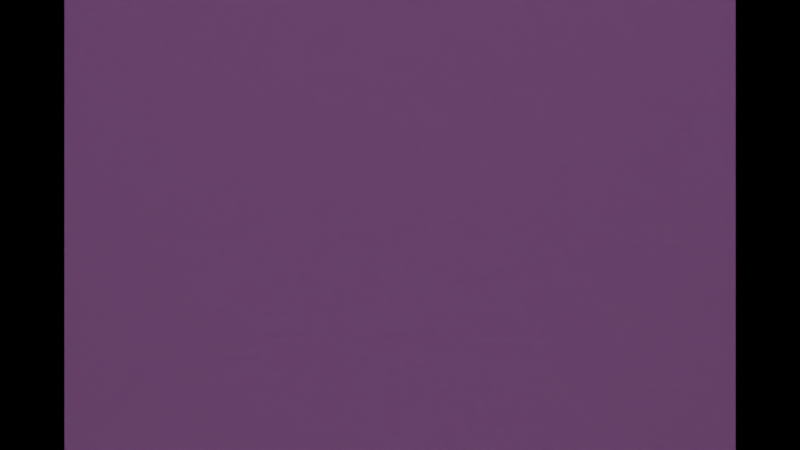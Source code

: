 # Source: vSMG.blend  (saved by Blender 3.2.14; exported with 4.5.12 LTS)
import bpy
from mathutils import Matrix  # noqa: F401  (used for matrix-valued properties, if any)

bpy.ops.wm.read_factory_settings(use_empty=True)
scene = bpy.context.scene
scene.name = 'Scene'

# ---- images (referenced by path relative to the original .blend; pixels are not part of the script)
import os
ASSET_DIR = os.environ.get("B2B_ASSET_DIR", "")  # directory of the original .blend (textures are referenced by path, not embedded)
HERE = os.path.dirname(os.path.abspath(__file__))  # packed textures are extracted next to this script under _unpacked/

def load_image(name, relpath, width, height, colorspace="sRGB"):
    """Load a texture the original file referenced (path relative to the .blend, or extracted next to this script)."""
    p = next((c for c in (os.path.join(HERE, relpath), os.path.join(ASSET_DIR, relpath)) if relpath and os.path.exists(c)), "")
    if p:
        img = bpy.data.images.load(p, check_existing=True)
        img.name = name
    else:  # same state as the original file: an image datablock whose file is absent (Cycles renders it pink)
        img = bpy.data.images.new(name, width, height)
        img.source = "FILE"
        img.filepath = "//" + (relpath or name)
    img.colorspace_settings.name = colorspace
    return img
img_rural_asphalt_road_4k_hdr = load_image('rural_asphalt_road_4k.hdr', 'rural_asphalt_road_4k.hdr', 1024, 1024, 'Linear Rec.709')

# ---- materials (node trees are filled in below, after node groups)
mat_vsmg61mtl_004 = bpy.data.materials.new('Vsmg61Mtl.004')
mat_vsmg61mtl_004.use_transparent_shadow = False
mat_vsmg61mtl_004.diffuse_color = (0.002586, 0.002586, 0.002586, 1.0)
mat_vsmg61mtl_004.roughness = 1.0
mat_vsmg61mtl_004.specular_intensity = 0.0001622
mat_vsmg51mtl_003 = bpy.data.materials.new('Vsmg51Mtl.003')
mat_vsmg51mtl_003.use_transparent_shadow = False
mat_vsmg51mtl_003.diffuse_color = (0.3736, 0.3686, 0.3838, 1.0)
mat_vsmg51mtl_003.roughness = 1.0
mat_vsmg51mtl_003.specular_intensity = 0.02355

# ---- material node trees
mat_vsmg61mtl_004.use_nodes = True; mat_vsmg61mtl_004.node_tree.nodes.clear()
_N = mat_vsmg61mtl_004.node_tree.nodes; _L = mat_vsmg61mtl_004.node_tree.links
n0 = _N.new('ShaderNodeBsdfPrincipled'); n0.name = 'Principled BSDF'; n0.location = (10, 300)
n0.distribution = 'GGX'
n0.subsurface_method = 'RANDOM_WALK_SKIN'
n0.inputs[0].default_value = (0.002586, 0.002586, 0.002586, 1.0)
n0.inputs[2].default_value = 1.0
n0.inputs[3].default_value = 1.45
n0.inputs[13].default_value = 0.0001622
n0.inputs[27].default_value = (0.0, 0.0, 0.0, 1.0)
n0.inputs[28].default_value = 1.0
n1 = _N.new('ShaderNodeOutputMaterial'); n1.name = 'Material Output'; n1.location = (300, 300)
_L.new(n0.outputs[0], n1.inputs[0])
n1.is_active_output = True
mat_vsmg51mtl_003.use_nodes = True; mat_vsmg51mtl_003.node_tree.nodes.clear()
_N = mat_vsmg51mtl_003.node_tree.nodes; _L = mat_vsmg51mtl_003.node_tree.links
n0 = _N.new('ShaderNodeBsdfPrincipled'); n0.name = 'Principled BSDF'; n0.location = (10, 300)
n0.distribution = 'GGX'
n0.subsurface_method = 'RANDOM_WALK_SKIN'
n0.inputs[0].default_value = (0.3736, 0.3686, 0.3838, 1.0)
n0.inputs[2].default_value = 1.0
n0.inputs[3].default_value = 1.45
n0.inputs[13].default_value = 0.02355
n0.inputs[27].default_value = (0.0, 0.0, 0.0, 1.0)
n0.inputs[28].default_value = 1.0
n1 = _N.new('ShaderNodeOutputMaterial'); n1.name = 'Material Output'; n1.location = (300, 300)
_L.new(n0.outputs[0], n1.inputs[0])
n1.is_active_output = True

# ---- world
world_world = bpy.data.worlds.new('World'); scene.world = world_world
world_world.use_nodes = True; world_world.node_tree.nodes.clear()
_N = world_world.node_tree.nodes; _L = world_world.node_tree.links
n0 = _N.new('ShaderNodeOutputWorld'); n0.name = 'World Output'; n0.location = (300, 300)
n1 = _N.new('ShaderNodeBackground'); n1.name = 'Background'; n1.location = (10, 300)
n2 = _N.new('ShaderNodeTexEnvironment'); n2.name = 'Environment Texture'; n2.location = (-280, 280)
n2.image = img_rural_asphalt_road_4k_hdr
_L.new(n1.outputs[0], n0.inputs[0])
_L.new(n2.outputs[0], n1.inputs[0])
n0.is_active_output = True
world_world.color = (0.05088, 0.05088, 0.05088)
world_world.use_sun_shadow = False
world_world.sun_shadow_jitter_overblur = 0.0

# ---- cameras
cam_camera_001 = bpy.data.cameras.new('Camera.001')
cam_camera_001.lens = 15.1
cam_camera_001.lens_unit = 'FOV'

# ---- meshes
me_vsmg61_004 = bpy.data.meshes.new('Vsmg61.004')
me_vsmg61_004.from_pydata([(0.08003, -1.334, -7.84), (0.24, -1.614, -10.64), (0.08003, -1.334, -10.64), (0.24, -1.614, -7.84), (0.2, -2.374, -1.6), (0.12, -2.734, -1.8), (0.2, -2.374, -1.8), (0.12, -2.734, -1.6), (0.16, -1.014, -4.2), (0.16, -1.134, -3.8), (0.2, -1.414, -4.2), (0.2, -1.414, -3.8), (0.16, -1.014, -6.32), (0.16, -1.014, -5.6), (0.2, -1.414, -6.32), (0.2, -1.414, -5.6), (0.2, -1.414, -7.04), (0.16, -1.014, -7.04), (0.2, -1.414, -7.04), (0.16, -1.014, -7.76), (0.2, -1.414, -7.84), (0.16, -1.014, -5.0), (0.16, -1.014, -4.2), (0.2, -1.414, -5.0), (0.2, -1.414, -4.2), (0.2, -1.414, -5.6), (0.16, -1.014, -5.6), (0.12, -1.414, -1.6), (0.2, -1.734, -1.8), (0.12, -1.414, -1.8), (0.2, -1.734, -1.6), (0.2, -1.814, -5.6), (0.2, -1.854, -5.08), (0.2, -1.854, -5.6), (0.2, -1.814, -5.08), (0.2, -1.814, -6.32), (0.2, -1.814, -5.6), (0.2, -1.854, -6.28), (0.2, -1.854, -5.6), (0.2, -1.854, -6.28), (0.2, -1.854, -7.0), (0.2, -1.814, -7.04), (0.2, -2.714, -4.62), (0.2, -2.494, -3.92), (0.2, -2.834, -4.58), (0.2, -2.614, -3.88), (0.2, -2.954, -4.96), (0.2, -2.834, -5.0), (0.2, -3.014, -5.2), (0.2, -2.894, -5.24), (0.2, -2.534, -5.36), (0.2, -1.414, -7.84), (0.2, -1.414, -7.04), (0.2, -1.814, -7.84), (0.2, -1.814, -7.04), (0.2, -1.414, -6.32), (0.2, -1.814, -6.32), (0.2, -1.414, -5.6), (0.2, -1.814, -5.6), (0.2, -2.894, -5.96), (0.2, -2.894, -5.24), (0.2, -3.014, -5.92), (0.2, -3.014, -5.2), (0.2, -3.014, -6.64), (0.2, -2.534, -5.36), (0.2, -2.894, -6.68), (0.2, -2.534, -6.08), (0.2, -2.534, -6.8), (0.2, -1.854, -6.28), (0.2, -1.854, -5.6), (0.2, -2.534, -6.08), (0.2, -2.534, -5.36), (0.2, -2.534, -6.8), (0.2, -2.534, -6.08), (0.2, -1.854, -7.0), (0.2, -2.374, -1.8), (0.2, -1.734, -1.8), (0.2, -1.734, -1.6), (0.2, -2.374, -1.6), (0.12, -1.574, -4.92), (0.12, -1.574, -4.24), (0.12, -1.694, -4.92), (0.12, -1.494, -4.24), (0.12, -1.774, -4.88), (0.12, -1.614, -4.24), (0.12, -2.454, -4.64), (0.12, -2.294, -4.04), (0.12, -1.134, -2.76), (0.12, -1.174, -2.52), (0.12, -1.414, -2.68), (0.12, -1.414, -2.4), (0.12, -2.414, -2.0), (0.12, -2.414, -1.8), (0.12, -2.614, -1.92), (0.12, -2.614, -1.8), (0.12, -1.134, -2.76), (0.12, -1.414, -3.8), (0.12, -1.134, -3.8), (0.12, -1.414, -2.68), (0.12, -2.614, -2.2), (0.12, -2.414, -2.0), (0.12, -2.614, -1.92), (0.12, -2.414, -2.28), (0.12, -1.714, -2.28), (0.12, -1.714, -2.56), (0.12, -1.514, -2.36), (0.12, -1.514, -2.64), (0.12, -1.414, -2.4), (0.12, -1.414, -2.68), (0.12, -1.514, -2.36), (0.12, -1.514, -1.8), (0.12, -1.714, -2.28), (0.12, -1.714, -1.8), (0.12, -1.734, -6.48), (0.12, -4.134, -5.76), (0.12, -4.214, -6.12), (0.12, -1.814, -6.84), (0.2, -1.814, -5.08), (0.12, -1.774, -4.88), (0.2, -1.854, -5.08), (0.12, -1.694, -4.92), (0.24, -1.614, -10.64), (0.24, -1.614, -7.84), (0.16, -1.734, -10.64), (0.16, -1.734, -7.84), (0.2, -2.714, -4.62), (0.12, -2.294, -4.04), (0.2, -2.494, -3.92), (0.12, -2.454, -4.64), (0.2, -1.414, -5.0), (0.12, -1.494, -4.24), (0.12, -1.574, -4.92), (0.2, -1.414, -4.2), (0.12, -1.134, -2.76), (-0.12, -1.134, -2.76), (-0.12, -1.174, -2.52), (0.12, -1.174, -2.52), (-0.16, -1.134, -3.8), (0.16, -1.014, -4.2), (-0.16, -1.014, -4.2), (0.16, -1.134, -3.8), (-0.16, -1.014, -7.76), (-0.16, -1.014, -7.04), (0.16, -1.014, -7.76), (0.16, -1.014, -7.04), (-0.16, -1.014, -6.32), (0.16, -1.014, -6.32), (-0.16, -1.014, -5.6), (0.16, -1.014, -5.6), (-0.16, -1.014, -4.2), (0.16, -1.014, -5.0), (-0.16, -1.014, -5.0), (0.16, -1.014, -4.2), (-0.16, -1.014, -5.6), (-0.16, -1.014, -5.0), (0.16, -1.014, -5.6), (0.16, -1.014, -5.0), (-0.12, -1.134, -3.8), (-0.12, -1.134, -2.76), (0.12, -1.134, -3.8), (0.12, -1.134, -2.76), (-0.07997, -1.334, -10.64), (-0.07997, -1.334, -7.84), (0.08003, -1.334, -10.64), (0.08003, -1.334, -7.84), (0.12, -1.814, -6.84), (-0.12, -1.814, -6.84), (-0.12, -1.734, -6.48), (0.12, -1.734, -6.48), (0.12, -1.414, -1.8), (-0.12, -1.414, -1.8), (-0.12, -1.414, -1.6), (0.12, -1.414, -1.6), (-0.12, -1.514, -2.36), (-0.12, -1.514, -1.8), (0.12, -1.514, -2.36), (0.12, -1.514, -1.8), (-0.16, -1.694, -4.92), (0.12, -1.694, -4.92), (-0.2, -1.814, -5.08), (0.2, -1.814, -5.08), (0.2, -1.814, -5.6), (-0.2, -1.814, -5.6), (0.2, -1.814, -5.08), (-0.2, -1.814, -5.08), (-0.12, -2.414, -2.0), (-0.12, -2.414, -1.8), (0.12, -2.414, -2.0), (0.12, -2.414, -1.8), (-0.2, -2.714, -4.62), (0.2, -2.834, -5.0), (-0.2, -2.834, -5.0), (0.2, -2.714, -4.62), (-0.2, -2.534, -5.36), (0.2, -2.834, -5.0), (0.2, -2.534, -5.36), (-0.2, -2.834, -5.0), (-0.2, -1.734, -1.6), (0.2, -1.734, -1.6), (-0.12, -1.414, -1.6), (0.12, -1.414, -1.6), (0.2, -2.374, -1.6), (-0.2, -1.734, -1.6), (-0.2, -2.374, -1.6), (0.12, -2.734, -1.6), (-0.12, -2.734, -1.6), (0.2, -2.374, -1.6), (-0.12, -1.714, -1.8), (0.12, -1.714, -1.8), (0.12, -1.514, -1.8), (-0.12, -1.514, -1.8), (-0.12, -2.614, -1.8), (0.12, -2.614, -1.8), (0.12, -2.414, -1.8), (-0.12, -2.414, -1.8), (-0.12, -1.514, -2.36), (0.12, -1.514, -2.36), (0.12, -1.414, -2.4), (-0.12, -1.414, -2.4), (0.12, -2.414, -2.0), (0.12, -1.714, -2.28), (-0.12, -2.414, -2.0), (-0.12, -1.714, -2.28), (-0.12, -1.414, -2.4), (0.12, -1.414, -2.4), (-0.12, -1.174, -2.52), (0.12, -1.174, -2.52), (-0.2, -1.414, -3.8), (0.2, -1.414, -3.8), (-0.16, -1.134, -3.8), (0.16, -1.134, -3.8), (0.2, -2.494, -3.92), (-0.2, -2.494, -3.92), (0.2, -2.614, -3.88), (-0.2, -2.614, -3.88), (0.12, -2.294, -4.04), (-0.16, -1.614, -4.24), (-0.16, -2.294, -4.04), (0.12, -1.614, -4.24), (0.12, -1.574, -4.24), (-0.16, -1.494, -4.24), (-0.16, -1.574, -4.24), (0.12, -1.494, -4.24), (0.12, -1.614, -4.24), (-0.16, -1.614, -4.24), (-0.2, -2.494, -3.92), (0.12, -2.294, -4.04), (-0.16, -2.294, -4.04), (0.2, -2.494, -3.92), (-0.2, -1.414, -4.2), (0.12, -1.494, -4.24), (0.2, -1.414, -4.2), (-0.16, -1.494, -4.24), (-0.2, -2.534, -5.36), (0.2, -2.534, -5.36), (-0.2, -1.854, -5.6), (0.2, -1.854, -5.6), (-0.2, -1.814, -5.6), (0.2, -1.814, -5.6), (-0.2, -1.414, -5.6), (0.2, -1.414, -5.6), (-0.12, -1.734, -6.48), (-0.12, -4.134, -5.76), (0.12, -4.134, -5.76), (0.12, -1.734, -6.48), (0.08003, -1.334, -7.84), (-0.24, -1.614, -7.84), (0.24, -1.614, -7.84), (-0.07997, -1.334, -7.84), (0.24, -1.614, -7.84), (-0.16, -1.734, -7.84), (0.16, -1.734, -7.84), (-0.24, -1.614, -7.84), (-0.24, -1.614, -10.64), (-0.24, -1.614, -7.84), (-0.07997, -1.334, -10.64), (-0.07997, -1.334, -7.84), (-0.2, -2.374, -1.8), (-0.12, -2.734, -1.8), (-0.12, -2.734, -1.6), (-0.2, -2.374, -1.6), (-0.2, -1.414, -4.2), (-0.16, -1.134, -3.8), (-0.16, -1.014, -4.2), (-0.2, -1.414, -3.8), (-0.2, -1.414, -7.84), (-0.2, -1.414, -7.04), (-0.16, -1.014, -7.76), (-0.16, -1.014, -7.04), (-0.2, -1.414, -7.04), (-0.2, -1.414, -6.32), (-0.16, -1.014, -6.32), (-0.2, -1.414, -5.6), (-0.16, -1.014, -5.6), (-0.2, -1.414, -4.2), (-0.16, -1.014, -5.0), (-0.2, -1.414, -5.0), (-0.16, -1.014, -4.2), (-0.16, -1.014, -5.6), (-0.2, -1.414, -5.6), (-0.12, -1.414, -1.8), (-0.2, -1.734, -1.8), (-0.2, -1.734, -1.6), (-0.12, -1.414, -1.6), (-0.2, -1.814, -6.32), (-0.2, -1.854, -7.0), (-0.2, -1.854, -6.28), (-0.2, -1.814, -7.04), (-0.2, -1.854, -6.28), (-0.2, -1.814, -5.6), (-0.2, -1.854, -5.6), (-0.2, -1.814, -7.04), (-0.2, -1.814, -6.32), (-0.2, -1.414, -7.04), (-0.2, -1.414, -7.84), (-0.2, -1.814, -7.84), (-0.2, -1.414, -6.32), (-0.2, -1.814, -5.6), (-0.2, -1.414, -5.6), (-0.2, -3.014, -6.64), (-0.2, -2.894, -5.96), (-0.2, -2.894, -6.68), (-0.2, -3.014, -5.92), (-0.2, -2.534, -6.08), (-0.2, -2.534, -6.8), (-0.2, -2.534, -5.36), (-0.2, -2.894, -5.24), (-0.2, -3.014, -5.2), (-0.2, -2.954, -4.96), (-0.2, -2.714, -4.62), (-0.2, -2.834, -5.0), (-0.2, -2.834, -4.58), (-0.2, -2.494, -3.92), (-0.2, -2.614, -3.88), (-0.2, -3.014, -5.2), (-0.2, -2.894, -5.24), (-0.2, -2.534, -5.36), (-0.2, -2.534, -6.8), (-0.2, -1.854, -6.28), (-0.2, -1.854, -7.0), (-0.2, -2.534, -6.08), (-0.2, -2.534, -6.08), (-0.2, -1.854, -5.6), (-0.2, -2.534, -5.36), (-0.2, -1.854, -5.6), (-0.2, -1.854, -5.08), (-0.2, -1.814, -5.6), (-0.2, -1.814, -5.08), (-0.2, -1.734, -1.8), (-0.2, -2.374, -1.8), (-0.2, -2.374, -1.6), (-0.2, -1.734, -1.6), (-0.16, -1.694, -4.92), (-0.16, -1.574, -4.24), (-0.16, -1.574, -4.92), (-0.16, -1.494, -4.24), (-0.16, -1.774, -4.88), (-0.16, -1.614, -4.24), (-0.16, -2.454, -4.64), (-0.16, -2.294, -4.04), (-0.16, -1.694, -4.92), (-0.2, -1.814, -5.08), (-0.16, -1.774, -4.88), (-0.2, -1.854, -5.08), (-0.12, -1.414, -3.8), (-0.12, -1.134, -2.76), (-0.12, -1.134, -3.8), (-0.12, -1.414, -2.68), (-0.12, -1.414, -2.68), (-0.12, -1.174, -2.52), (-0.12, -1.134, -2.76), (-0.12, -1.414, -2.4), (-0.12, -2.614, -2.2), (-0.12, -2.414, -2.0), (-0.12, -2.414, -2.28), (-0.12, -2.614, -1.92), (-0.12, -1.714, -2.28), (-0.12, -1.714, -2.56), (-0.12, -1.514, -2.36), (-0.12, -1.514, -2.64), (-0.12, -1.414, -2.4), (-0.12, -1.414, -2.68), (-0.12, -1.714, -2.28), (-0.12, -1.514, -1.8), (-0.12, -1.514, -2.36), (-0.12, -1.714, -1.8), (-0.12, -2.614, -1.92), (-0.12, -2.414, -1.8), (-0.12, -2.414, -2.0), (-0.12, -2.614, -1.8), (-0.12, -4.214, -6.12), (-0.12, -1.734, -6.48), (-0.12, -1.814, -6.84), (-0.12, -4.134, -5.76), (-0.2, -2.714, -4.62), (-0.16, -2.294, -4.04), (-0.16, -2.454, -4.64), (-0.2, -2.494, -3.92), (-0.16, -1.494, -4.24), (-0.2, -1.414, -5.0), (-0.16, -1.574, -4.92), (-0.2, -1.414, -4.2), (-0.16, -1.734, -10.64), (-0.16, -1.734, -7.84), (-0.24, -1.614, -10.64), (-0.24, -1.614, -7.84), (0.12, -4.214, -6.12), (0.12, -4.134, -5.76), (-0.12, -4.214, -6.12), (-0.12, -4.134, -5.76), (0.2, -3.014, -6.64), (0.2, -3.014, -5.92), (-0.2, -3.014, -6.64), (-0.2, -3.014, -5.92), (0.2, -3.014, -5.2), (-0.2, -3.014, -5.2), (0.2, -3.014, -5.2), (0.2, -2.954, -4.96), (-0.2, -3.014, -5.2), (-0.2, -2.954, -4.96), (0.2, -2.614, -3.88), (-0.2, -2.834, -4.58), (0.2, -2.834, -4.58), (-0.2, -2.614, -3.88), (0.2, -2.834, -4.58), (-0.2, -2.954, -4.96), (0.2, -2.954, -4.96), (-0.2, -2.834, -4.58), (-0.12, -2.734, -1.8), (0.12, -2.734, -1.8), (0.12, -2.734, -1.6), (-0.12, -2.734, -1.6), (-0.12, -2.614, -2.2), (0.12, -2.614, -2.2), (0.12, -2.614, -1.92), (-0.12, -2.614, -1.92), (-0.12, -2.614, -1.92), (0.12, -2.614, -1.92), (0.12, -2.614, -1.8), (-0.12, -2.614, -1.8), (0.2, -1.854, -5.6), (-0.2, -1.854, -5.08), (-0.2, -1.854, -5.6), (0.2, -1.854, -5.08), (-0.2, -1.814, -7.04), (-0.2, -1.814, -7.84), (0.2, -1.814, -7.84), (0.2, -1.814, -7.04), (-0.2, -1.854, -5.08), (0.12, -1.774, -4.88), (-0.16, -1.774, -4.88), (0.2, -1.854, -5.08), (0.16, -1.734, -10.64), (0.16, -1.734, -7.84), (-0.16, -1.734, -10.64), (-0.16, -1.734, -7.84), (0.12, -1.714, -1.8), (-0.12, -1.714, -2.28), (0.12, -1.714, -2.28), (-0.12, -1.714, -1.8), (0.2, -1.414, -5.6), (-0.2, -1.414, -5.0), (-0.2, -1.414, -5.6), (0.2, -1.414, -5.0), (0.2, -1.414, -4.2), (0.2, -1.414, -3.8), (-0.2, -1.414, -4.2), (-0.2, -1.414, -3.8), (0.12, -1.414, -3.8), (0.12, -1.414, -2.68), (-0.12, -1.414, -3.8), (-0.12, -1.414, -2.68), (0.24, -1.614, -10.64), (-0.07997, -1.334, -10.64), (0.08003, -1.334, -10.64), (-0.24, -1.614, -10.64), (-0.24, -1.614, -10.64), (0.16, -1.734, -10.64), (-0.16, -1.734, -10.64), (0.24, -1.614, -10.64), (0.16, -1.014, -7.76), (-0.2, -1.414, -7.84), (-0.16, -1.014, -7.76), (0.2, -1.414, -7.84), (0.2, -1.414, -7.84), (-0.2, -1.814, -7.84), (-0.2, -1.414, -7.84), (0.2, -1.814, -7.84), (-0.2, -1.854, -7.0), (0.2, -1.854, -7.0), (-0.2, -2.534, -6.8), (0.2, -2.534, -6.8), (0.2, -3.014, -6.64), (-0.2, -3.014, -6.64), (0.2, -2.894, -6.68), (-0.2, -2.894, -6.68), (0.2, -2.534, -6.8), (-0.2, -2.534, -6.8), (0.12, -1.814, -6.84), (-0.12, -4.214, -6.12), (-0.12, -1.814, -6.84), (0.12, -4.214, -6.12), (0.2, -1.854, -7.0), (-0.2, -1.854, -7.0), (0.2, -1.814, -7.04), (-0.2, -1.814, -7.04), (-0.16, -1.574, -4.92), (0.12, -1.574, -4.92), (0.12, -1.694, -4.92), (-0.16, -1.694, -4.92), (0.12, -1.774, -4.88), (0.12, -2.454, -4.64), (-0.16, -1.774, -4.88), (-0.16, -2.454, -4.64), (-0.2, -1.414, -5.0), (0.2, -1.414, -5.0), (0.12, -1.574, -4.92), (-0.16, -1.574, -4.92), (0.12, -2.454, -4.64), (-0.2, -2.714, -4.62), (-0.16, -2.454, -4.64), (0.2, -2.714, -4.62), (-0.12, -1.134, -3.8), (0.12, -1.134, -3.8), (-0.12, -1.414, -3.8), (0.12, -1.414, -3.8), (0.12, -2.414, -2.28), (0.12, -2.614, -2.2), (-0.12, -2.414, -2.28), (-0.12, -2.614, -2.2), (-0.12, -1.714, -2.56), (0.12, -1.714, -2.56), (-0.12, -1.514, -2.64), (0.12, -1.514, -2.64), (-0.12, -1.414, -2.68), (0.12, -1.414, -2.68), (-0.2, -1.734, -1.8), (0.12, -1.414, -1.8), (0.2, -1.734, -1.8), (-0.12, -1.414, -1.8), (0.2, -1.734, -1.8), (-0.2, -2.374, -1.8), (0.2, -2.374, -1.8), (-0.12, -2.734, -1.8), (0.12, -2.734, -1.8), (-0.2, -2.374, -1.8)], [], [(0, 1, 2), (1, 0, 3), (4, 5, 6), (5, 4, 7), (8, 9, 10), (10, 9, 11), (12, 13, 14), (14, 13, 15), (16, 12, 14), (17, 12, 16), (18, 19, 17), (19, 18, 20), (21, 22, 23), (23, 22, 24), (25, 21, 23), (26, 21, 25), (27, 28, 29), (28, 27, 30), (31, 32, 33), (32, 31, 34), (35, 36, 37), (37, 36, 38), (39, 40, 35), (41, 35, 40), (42, 43, 44), (45, 44, 43), (44, 46, 42), (47, 42, 46), (48, 47, 46), (49, 47, 48), (49, 50, 47), (51, 52, 53), (53, 52, 54), (52, 55, 54), (54, 55, 56), (57, 56, 55), (56, 57, 58), (59, 60, 61), (62, 61, 60), (61, 63, 59), (59, 64, 60), (65, 59, 63), (66, 64, 59), (65, 66, 59), (67, 66, 65), (68, 69, 70), (70, 69, 71), (72, 68, 73), (74, 68, 72), (75, 76, 77), (75, 77, 78), (79, 80, 81), (80, 79, 82), (81, 80, 83), (83, 80, 84), (84, 85, 83), (85, 84, 86), (87, 88, 89), (90, 89, 88), (91, 92, 93), (93, 92, 94), (95, 96, 97), (96, 95, 98), (99, 100, 101), (100, 99, 102), (102, 103, 100), (103, 102, 104), (104, 105, 103), (105, 104, 106), (106, 107, 105), (107, 106, 108), (109, 110, 111), (111, 110, 112), (113, 114, 115), (115, 116, 113), (117, 118, 119), (118, 117, 120), (121, 122, 123), (123, 122, 124), (125, 126, 127), (126, 125, 128), (129, 130, 131), (130, 129, 132), (133, 134, 135), (133, 135, 136), (137, 138, 139), (138, 137, 140), (141, 142, 143), (143, 142, 144), (142, 145, 144), (144, 145, 146), (145, 147, 146), (146, 147, 148), (149, 150, 151), (150, 149, 152), (153, 154, 155), (155, 154, 156), (157, 158, 159), (159, 158, 160), (161, 162, 163), (163, 162, 164), (165, 166, 167), (165, 167, 168), (169, 170, 171), (169, 171, 172), (173, 174, 175), (175, 174, 176), (177, 178, 179), (180, 179, 178), (181, 182, 183), (182, 184, 183), (185, 186, 187), (187, 186, 188), (189, 190, 191), (190, 189, 192), (193, 194, 195), (194, 193, 196), (197, 198, 199), (198, 200, 199), (201, 198, 202), (203, 201, 202), (204, 203, 205), (204, 206, 203), (207, 208, 209), (207, 209, 210), (211, 212, 213), (211, 213, 214), (215, 216, 217), (215, 217, 218), (219, 220, 221), (221, 220, 222), (223, 224, 225), (224, 226, 225), (227, 228, 229), (228, 230, 229), (231, 232, 233), (234, 233, 232), (235, 236, 237), (236, 235, 238), (239, 240, 241), (240, 239, 242), (241, 243, 239), (243, 241, 244), (245, 246, 247), (246, 245, 248), (249, 250, 251), (250, 249, 252), (253, 254, 255), (254, 256, 255), (257, 258, 259), (258, 260, 259), (261, 262, 263), (263, 264, 261), (265, 266, 267), (266, 265, 268), (269, 270, 271), (270, 269, 272), (273, 274, 275), (275, 274, 276), (277, 278, 279), (277, 279, 280), (281, 282, 283), (282, 281, 284), (285, 286, 287), (287, 286, 288), (289, 290, 288), (288, 290, 291), (290, 292, 291), (291, 292, 293), (294, 295, 296), (295, 294, 297), (298, 296, 295), (299, 296, 298), (300, 301, 302), (300, 302, 303), (304, 305, 306), (305, 304, 307), (308, 309, 304), (309, 308, 310), (311, 312, 313), (314, 311, 313), (315, 311, 314), (313, 312, 316), (312, 317, 316), (316, 317, 318), (319, 320, 321), (320, 319, 322), (323, 321, 320), (321, 323, 324), (320, 325, 323), (325, 320, 326), (322, 326, 320), (326, 322, 327), (328, 329, 330), (329, 328, 331), (331, 332, 329), (332, 331, 333), (330, 334, 328), (334, 330, 335), (335, 330, 336), (337, 338, 339), (338, 337, 340), (341, 342, 338), (342, 341, 343), (344, 345, 346), (346, 345, 347), (348, 349, 350), (348, 350, 351), (352, 353, 354), (354, 353, 355), (356, 353, 352), (353, 356, 357), (358, 357, 356), (357, 358, 359), (360, 361, 362), (363, 362, 361), (364, 365, 366), (365, 364, 367), (368, 369, 370), (369, 368, 371), (372, 373, 374), (372, 375, 373), (376, 374, 373), (374, 376, 377), (377, 376, 378), (377, 378, 379), (379, 378, 380), (379, 380, 381), (382, 383, 384), (383, 382, 385), (386, 387, 388), (387, 386, 389), (390, 391, 392), (391, 390, 393), (394, 395, 396), (395, 394, 397), (398, 399, 400), (401, 399, 398), (402, 403, 404), (404, 403, 405), (406, 407, 408), (408, 407, 409), (410, 411, 412), (412, 411, 413), (411, 414, 413), (413, 414, 415), (416, 417, 418), (418, 417, 419), (420, 421, 422), (421, 420, 423), (424, 425, 426), (425, 424, 427), (428, 429, 430), (428, 430, 431), (432, 433, 434), (432, 434, 435), (436, 437, 438), (436, 438, 439), (440, 441, 442), (441, 440, 443), (444, 445, 446), (446, 447, 444), (448, 449, 450), (449, 448, 451), (452, 453, 454), (454, 453, 455), (456, 457, 458), (457, 456, 459), (460, 461, 462), (461, 460, 463), (464, 465, 466), (466, 465, 467), (468, 469, 470), (470, 469, 471), (472, 473, 474), (473, 472, 475), (476, 477, 478), (477, 476, 479), (480, 481, 482), (481, 480, 483), (484, 485, 486), (485, 484, 487), (488, 489, 490), (489, 491, 490), (492, 493, 494), (495, 494, 493), (496, 494, 495), (497, 496, 495), (498, 499, 500), (499, 498, 501), (502, 503, 504), (505, 504, 503), (506, 507, 508), (506, 508, 509), (510, 511, 512), (512, 511, 513), (514, 515, 516), (514, 516, 517), (518, 519, 520), (519, 518, 521), (522, 523, 524), (523, 525, 524), (526, 527, 528), (528, 527, 529), (530, 526, 528), (526, 530, 531), (532, 531, 530), (531, 532, 533), (534, 533, 532), (533, 534, 535), (536, 537, 538), (537, 536, 539), (540, 541, 536), (541, 540, 542), (543, 542, 544), (542, 543, 545)])
me_vsmg61_004.polygons.foreach_set('use_smooth', [True] * 316)
_uv = me_vsmg61_004.uv_layers.new(name='UVMap')
_uv.uv.foreach_set('vector', [26.22, -38.84, 26.57, -38.88, 26.57, -38.84, 26.57, -38.88, 26.22, -38.84, 26.22, -38.88, 25.43, -38.97, 25.46, -39.01, 25.46, -38.97, 25.46, -39.01, 25.43, -38.97, 25.43, -39.01, 25.76, -38.8, 25.71, -38.81, 25.76, -38.85, 25.76, -38.85, 25.71, -38.81, 25.71, -38.85, 26.02, -38.8, 25.93, -38.8, 26.02, -38.85, 26.02, -38.85, 25.93, -38.8, 25.93, -38.85, 26.11, -38.85, 26.02, -38.8, 26.02, -38.85, 26.11, -38.8, 26.02, -38.8, 26.11, -38.85, 26.11, -38.85, 26.2, -38.8, 26.11, -38.8, 26.2, -38.8, 26.11, -38.85, 26.22, -38.85, 25.86, -38.8, 25.76, -38.8, 25.86, -38.85, 25.86, -38.85, 25.76, -38.8, 25.76, -38.85, 25.93, -38.85, 25.86, -38.8, 25.86, -38.85, 25.93, -38.8, 25.86, -38.8, 25.93, -38.85, 25.43, -38.85, 25.46, -38.89, 25.46, -38.85, 25.46, -38.89, 25.43, -38.85, 25.43, -38.89, 25.93, -38.9, 25.87, -38.9, 25.93, -38.9, 25.87, -38.9, 25.93, -38.9, 25.87, -38.9, 26.02, -38.9, 25.93, -38.9, 26.02, -38.9, 26.02, -38.9, 25.93, -38.9, 25.93, -38.9, 26.02, -38.9, 26.11, -38.9, 26.02, -38.9, 26.11, -38.9, 26.02, -38.9, 26.11, -38.9, 25.81, -39.01, 25.73, -38.99, 25.81, -39.03, 25.72, -39.0, 25.81, -39.03, 25.73, -38.99, 25.81, -39.03, 25.85, -39.04, 25.81, -39.01, 25.86, -39.03, 25.81, -39.01, 25.85, -39.04, 25.89, -39.05, 25.86, -39.03, 25.85, -39.04, 25.89, -39.03, 25.86, -39.03, 25.89, -39.05, 25.89, -39.03, 25.91, -38.99, 25.86, -39.03, 26.22, -38.85, 26.11, -38.85, 26.22, -38.9, 26.22, -38.9, 26.11, -38.85, 26.11, -38.9, 26.11, -38.85, 26.02, -38.85, 26.11, -38.9, 26.11, -38.9, 26.02, -38.85, 26.02, -38.9, 25.93, -38.85, 26.02, -38.9, 26.02, -38.85, 26.02, -38.9, 25.93, -38.85, 25.93, -38.9, 25.98, -39.03, 25.89, -39.03, 25.98, -39.05, 25.89, -39.05, 25.98, -39.05, 25.89, -39.03, 25.98, -39.05, 26.07, -39.05, 25.98, -39.03, 25.98, -39.03, 25.91, -38.99, 25.89, -39.03, 26.07, -39.03, 25.98, -39.03, 26.07, -39.05, 26.0, -38.99, 25.91, -38.99, 25.98, -39.03, 26.07, -39.03, 26.0, -38.99, 25.98, -39.03, 26.08, -38.99, 26.0, -38.99, 26.07, -39.03, 26.02, -38.9, 25.93, -38.9, 26.0, -38.99, 26.0, -38.99, 25.93, -38.9, 25.91, -38.99, 26.08, -38.99, 26.02, -38.9, 26.0, -38.99, 26.11, -38.9, 26.02, -38.9, 26.08, -38.99, 25.46, -38.97, 25.46, -38.89, 25.43, -38.89, 25.46, -38.97, 25.43, -38.89, 25.43, -38.97, 25.85, -38.87, 25.76, -38.87, 25.85, -38.88, 25.76, -38.87, 25.85, -38.87, 25.76, -38.86, 25.85, -38.88, 25.76, -38.87, 25.84, -38.9, 25.84, -38.9, 25.76, -38.87, 25.76, -38.88, 25.76, -38.88, 25.82, -38.98, 25.84, -38.9, 25.82, -38.98, 25.76, -38.88, 25.74, -38.96, 25.58, -38.81, 25.55, -38.82, 25.57, -38.85, 25.53, -38.85, 25.57, -38.85, 25.55, -38.82, 25.49, -38.97, 25.46, -38.97, 25.48, -39.0, 25.48, -39.0, 25.46, -38.97, 25.46, -39.0, 25.58, -38.81, 25.71, -38.85, 25.71, -38.81, 25.71, -38.85, 25.58, -38.81, 25.57, -38.85, 25.51, -39.0, 25.49, -38.97, 25.48, -39.0, 25.49, -38.97, 25.51, -39.0, 25.52, -38.97, 25.52, -38.97, 25.52, -38.89, 25.49, -38.97, 25.52, -38.89, 25.52, -38.97, 25.56, -38.89, 25.56, -38.89, 25.53, -38.86, 25.52, -38.89, 25.53, -38.86, 25.56, -38.89, 25.57, -38.86, 25.57, -38.86, 25.53, -38.85, 25.53, -38.86, 25.53, -38.85, 25.57, -38.86, 25.57, -38.85, 25.53, -38.86, 25.46, -38.86, 25.52, -38.89, 25.52, -38.89, 25.46, -38.86, 25.46, -38.89, 26.05, -38.89, 25.95, -39.19, 26.0, -39.2, 26.0, -39.2, 26.09, -38.9, 26.05, -38.89, 25.87, -38.9, 25.84, -38.9, 25.87, -38.9, 25.84, -38.9, 25.87, -38.9, 25.85, -38.88, 26.57, -38.88, 26.22, -38.88, 26.57, -38.89, 26.57, -38.89, 26.22, -38.88, 26.22, -38.89, 25.81, -39.01, 25.74, -38.96, 25.73, -38.99, 25.74, -38.96, 25.81, -39.01, 25.82, -38.98, 25.86, -38.85, 25.76, -38.86, 25.85, -38.87, 25.76, -38.86, 25.86, -38.85, 25.76, -38.85, 25.99, -38.58, 26.01, -38.58, 26.01, -38.55, 25.99, -38.58, 26.01, -38.55, 25.99, -38.55, 26.02, -38.71, 25.98, -38.76, 26.02, -38.76, 25.98, -38.76, 26.02, -38.71, 25.98, -38.71, 26.02, -39.21, 26.02, -39.12, 25.98, -39.21, 25.98, -39.21, 26.02, -39.12, 25.98, -39.12, 26.02, -39.12, 26.02, -39.03, 25.98, -39.12, 25.98, -39.12, 26.02, -39.03, 25.98, -39.03, 26.02, -39.03, 26.02, -38.94, 25.98, -39.03, 25.98, -39.03, 26.02, -38.94, 25.98, -38.94, 26.02, -38.76, 25.98, -38.86, 26.02, -38.86, 25.98, -38.86, 26.02, -38.76, 25.98, -38.76, 26.02, -38.94, 26.02, -38.86, 25.98, -38.94, 25.98, -38.94, 26.02, -38.86, 25.98, -38.86, 26.01, -38.71, 26.01, -38.58, 25.99, -38.71, 25.99, -38.71, 26.01, -38.58, 25.99, -38.58, 26.01, -39.56, 26.01, -39.22, 25.99, -39.56, 25.99, -39.56, 26.01, -39.22, 25.99, -39.22, 25.99, -39.09, 26.01, -39.09, 26.01, -39.04, 25.99, -39.09, 26.01, -39.04, 25.99, -39.04, 25.99, -38.46, 26.01, -38.46, 26.01, -38.44, 25.99, -38.46, 26.01, -38.44, 25.99, -38.44, 26.01, -38.53, 26.01, -38.46, 25.99, -38.53, 25.99, -38.53, 26.01, -38.46, 25.99, -38.46, 26.02, -38.85, 25.99, -38.85, 26.02, -38.87, 25.98, -38.87, 26.02, -38.87, 25.99, -38.85, 25.98, -38.94, 26.02, -38.94, 25.98, -38.87, 26.02, -38.94, 26.02, -38.87, 25.98, -38.87, 26.01, -38.49, 26.01, -38.46, 25.99, -38.49, 25.99, -38.49, 26.01, -38.46, 25.99, -38.46, 26.02, -38.81, 25.98, -38.86, 26.02, -38.86, 25.98, -38.86, 26.02, -38.81, 25.98, -38.81, 26.02, -38.9, 25.98, -38.86, 25.98, -38.9, 25.98, -38.86, 26.02, -38.9, 26.02, -38.86, 25.98, -38.89, 26.02, -38.89, 25.99, -38.85, 26.02, -38.89, 26.01, -38.85, 25.99, -38.85, 26.02, -38.97, 26.02, -38.89, 25.98, -38.89, 25.98, -38.97, 26.02, -38.97, 25.98, -38.89, 26.01, -39.01, 25.98, -38.97, 25.99, -39.01, 26.01, -39.01, 26.02, -38.97, 25.98, -38.97, 25.99, -38.89, 26.01, -38.89, 26.01, -38.86, 25.99, -38.89, 26.01, -38.86, 25.99, -38.86, 25.99, -39.0, 26.01, -39.0, 26.01, -38.97, 25.99, -39.0, 26.01, -38.97, 25.99, -38.97, 25.99, -38.86, 26.01, -38.86, 26.01, -38.85, 25.99, -38.86, 26.01, -38.85, 25.99, -38.85, 26.01, -38.97, 26.01, -38.89, 25.99, -38.97, 25.99, -38.97, 26.01, -38.89, 25.99, -38.89, 25.99, -38.85, 26.01, -38.85, 25.99, -38.82, 26.01, -38.85, 26.01, -38.82, 25.99, -38.82, 25.98, -38.85, 26.02, -38.85, 25.98, -38.81, 26.02, -38.85, 26.02, -38.81, 25.98, -38.81, 26.02, -38.99, 25.98, -38.99, 26.02, -39.0, 25.98, -39.0, 26.02, -39.0, 25.98, -38.99, 26.01, -38.96, 25.98, -38.88, 25.98, -38.96, 25.98, -38.88, 26.01, -38.96, 26.01, -38.88, 26.01, -38.87, 25.98, -38.86, 25.98, -38.87, 25.98, -38.86, 26.01, -38.87, 26.01, -38.86, 25.98, -38.87, 26.01, -38.88, 26.01, -38.87, 26.01, -38.88, 25.98, -38.87, 25.98, -38.88, 25.98, -38.99, 26.01, -38.96, 25.98, -38.96, 26.01, -38.96, 25.98, -38.99, 26.02, -38.99, 25.98, -38.85, 26.01, -38.86, 26.02, -38.85, 26.01, -38.86, 25.98, -38.85, 25.98, -38.86, 25.98, -38.99, 26.02, -38.99, 25.98, -38.9, 26.02, -38.99, 26.02, -38.9, 25.98, -38.9, 25.98, -38.9, 26.02, -38.9, 25.98, -38.85, 26.02, -38.9, 26.02, -38.85, 25.98, -38.85, 25.99, -38.89, 25.99, -39.19, 26.01, -39.19, 26.01, -39.19, 26.01, -38.89, 25.99, -38.89, 26.01, -38.84, 25.97, -38.88, 26.03, -38.88, 25.97, -38.88, 26.01, -38.84, 25.99, -38.84, 26.03, -38.88, 25.98, -38.89, 26.02, -38.89, 25.98, -38.89, 26.03, -38.88, 25.97, -38.88, 25.43, -38.88, 25.78, -38.88, 25.43, -38.84, 25.43, -38.84, 25.78, -38.88, 25.78, -38.84, 26.54, -38.97, 26.54, -39.01, 26.57, -39.01, 26.54, -38.97, 26.57, -39.01, 26.57, -38.97, 26.24, -38.85, 26.29, -38.81, 26.24, -38.8, 26.29, -38.81, 26.24, -38.85, 26.29, -38.85, 25.78, -38.85, 25.89, -38.85, 25.8, -38.8, 25.8, -38.8, 25.89, -38.85, 25.89, -38.8, 25.89, -38.85, 25.98, -38.85, 25.89, -38.8, 25.89, -38.8, 25.98, -38.85, 25.98, -38.8, 25.98, -38.85, 26.07, -38.85, 25.98, -38.8, 25.98, -38.8, 26.07, -38.85, 26.07, -38.8, 26.24, -38.85, 26.14, -38.8, 26.14, -38.85, 26.14, -38.8, 26.24, -38.85, 26.24, -38.8, 26.07, -38.8, 26.14, -38.85, 26.14, -38.8, 26.07, -38.85, 26.14, -38.85, 26.07, -38.8, 26.54, -38.85, 26.54, -38.89, 26.57, -38.89, 26.54, -38.85, 26.57, -38.89, 26.57, -38.85, 25.98, -38.9, 25.89, -38.9, 25.98, -38.9, 25.89, -38.9, 25.98, -38.9, 25.89, -38.9, 25.98, -38.9, 26.07, -38.9, 25.98, -38.9, 26.07, -38.9, 25.98, -38.9, 26.07, -38.9, 25.89, -38.9, 25.98, -38.9, 25.89, -38.85, 25.78, -38.85, 25.89, -38.9, 25.89, -38.85, 25.78, -38.9, 25.89, -38.9, 25.78, -38.85, 25.89, -38.85, 25.98, -38.9, 25.98, -38.85, 25.98, -38.9, 26.07, -38.9, 25.98, -38.85, 25.98, -38.85, 26.07, -38.9, 26.07, -38.85, 25.93, -39.05, 26.02, -39.03, 25.93, -39.03, 26.02, -39.03, 25.93, -39.05, 26.02, -39.05, 26.0, -38.99, 25.93, -39.03, 26.02, -39.03, 25.93, -39.03, 26.0, -38.99, 25.92, -38.99, 26.02, -39.03, 26.09, -38.99, 26.0, -38.99, 26.09, -38.99, 26.02, -39.03, 26.11, -39.03, 26.02, -39.05, 26.11, -39.03, 26.02, -39.03, 26.11, -39.03, 26.02, -39.05, 26.11, -39.05, 26.15, -39.04, 26.19, -39.01, 26.14, -39.03, 26.19, -39.01, 26.15, -39.04, 26.19, -39.03, 26.19, -39.03, 26.27, -38.99, 26.19, -39.01, 26.27, -38.99, 26.19, -39.03, 26.28, -39.0, 26.14, -39.03, 26.11, -39.05, 26.15, -39.04, 26.11, -39.05, 26.14, -39.03, 26.11, -39.03, 26.11, -39.03, 26.14, -39.03, 26.09, -38.99, 25.92, -38.99, 25.98, -38.9, 25.89, -38.9, 25.98, -38.9, 25.92, -38.99, 26.0, -38.99, 26.0, -38.99, 26.07, -38.9, 25.98, -38.9, 26.07, -38.9, 26.0, -38.99, 26.09, -38.99, 26.07, -38.9, 26.13, -38.9, 26.07, -38.9, 26.07, -38.9, 26.13, -38.9, 26.13, -38.9, 26.54, -38.89, 26.54, -38.97, 26.57, -38.97, 26.54, -38.89, 26.57, -38.97, 26.57, -38.89, 26.15, -38.88, 26.24, -38.87, 26.15, -38.87, 26.15, -38.87, 26.24, -38.87, 26.24, -38.86, 26.16, -38.9, 26.24, -38.87, 26.15, -38.88, 26.24, -38.87, 26.16, -38.9, 26.24, -38.88, 26.18, -38.98, 26.24, -38.88, 26.16, -38.9, 26.24, -38.88, 26.18, -38.98, 26.26, -38.96, 26.15, -38.88, 26.13, -38.9, 26.16, -38.9, 26.13, -38.9, 26.16, -38.9, 26.13, -38.9, 26.29, -38.85, 26.42, -38.81, 26.29, -38.81, 26.42, -38.81, 26.29, -38.85, 26.43, -38.85, 26.43, -38.85, 26.45, -38.82, 26.42, -38.81, 26.45, -38.82, 26.43, -38.85, 26.47, -38.85, 26.49, -39.0, 26.51, -38.97, 26.48, -38.97, 26.49, -39.0, 26.52, -39.0, 26.51, -38.97, 26.48, -38.89, 26.48, -38.97, 26.51, -38.97, 26.48, -38.97, 26.48, -38.89, 26.44, -38.89, 26.44, -38.89, 26.48, -38.89, 26.47, -38.86, 26.44, -38.89, 26.47, -38.86, 26.43, -38.86, 26.43, -38.86, 26.47, -38.86, 26.47, -38.85, 26.43, -38.86, 26.47, -38.85, 26.43, -38.85, 26.48, -38.89, 26.54, -38.86, 26.47, -38.86, 26.54, -38.86, 26.48, -38.89, 26.54, -38.89, 26.52, -39.0, 26.54, -38.97, 26.51, -38.97, 26.54, -38.97, 26.52, -39.0, 26.54, -39.0, 26.0, -39.2, 25.95, -38.89, 25.91, -38.9, 25.95, -38.89, 26.0, -39.2, 26.05, -39.19, 26.19, -39.01, 26.26, -38.96, 26.18, -38.98, 26.26, -38.96, 26.19, -39.01, 26.27, -38.99, 26.24, -38.86, 26.14, -38.85, 26.15, -38.87, 26.24, -38.85, 26.14, -38.85, 26.24, -38.86, 25.43, -38.89, 25.78, -38.89, 25.43, -38.88, 25.43, -38.88, 25.78, -38.89, 25.78, -38.88, 26.01, -39.0, 26.01, -38.96, 25.99, -39.0, 25.99, -39.0, 26.01, -38.96, 25.99, -38.96, 26.02, -39.06, 26.02, -38.97, 25.98, -39.06, 25.98, -39.06, 26.02, -38.97, 25.98, -38.97, 26.02, -38.97, 26.02, -38.88, 25.98, -38.97, 25.98, -38.97, 26.02, -38.88, 25.98, -38.88, 26.02, -38.88, 26.02, -38.85, 25.98, -38.88, 25.98, -38.88, 26.02, -38.85, 25.98, -38.85, 26.02, -38.72, 25.98, -38.81, 26.02, -38.81, 25.98, -38.81, 26.02, -38.72, 25.98, -38.72, 26.02, -38.81, 25.98, -38.85, 26.02, -38.85, 25.98, -38.85, 26.02, -38.81, 25.98, -38.81, 25.99, -38.46, 26.01, -38.46, 26.01, -38.44, 25.99, -38.46, 26.01, -38.44, 25.99, -38.44, 25.99, -38.51, 26.01, -38.51, 26.01, -38.47, 25.99, -38.51, 26.01, -38.47, 25.99, -38.47, 25.99, -38.47, 26.01, -38.47, 26.01, -38.46, 25.99, -38.47, 26.01, -38.46, 25.99, -38.46, 26.02, -38.94, 25.98, -38.87, 25.98, -38.94, 25.98, -38.87, 26.02, -38.94, 26.02, -38.87, 25.98, -39.12, 25.98, -39.22, 26.02, -39.22, 26.02, -39.22, 26.02, -39.12, 25.98, -39.12, 25.98, -38.87, 26.01, -38.85, 25.98, -38.85, 26.01, -38.85, 25.98, -38.87, 26.02, -38.87, 26.02, -39.56, 26.02, -39.22, 25.98, -39.56, 25.98, -39.56, 26.02, -39.22, 25.98, -39.22, 26.01, -38.46, 25.99, -38.52, 26.01, -38.52, 25.99, -38.52, 26.01, -38.46, 25.99, -38.46, 26.02, -38.94, 25.98, -38.86, 25.98, -38.94, 25.98, -38.86, 26.02, -38.94, 26.02, -38.86, 26.02, -38.76, 26.02, -38.71, 25.98, -38.76, 25.98, -38.76, 26.02, -38.71, 25.98, -38.71, 26.01, -38.71, 26.01, -38.57, 25.99, -38.71, 25.99, -38.71, 26.01, -38.57, 25.99, -38.57, 25.97, -38.88, 26.01, -38.84, 25.99, -38.84, 26.01, -38.84, 25.97, -38.88, 26.03, -38.88, 26.03, -38.88, 25.98, -38.89, 26.02, -38.89, 25.98, -38.89, 26.03, -38.88, 25.97, -38.88, 25.98, -38.8, 26.02, -38.85, 26.02, -38.8, 26.02, -38.85, 25.98, -38.8, 25.98, -38.85, 25.98, -38.85, 26.02, -38.9, 26.02, -38.85, 26.02, -38.9, 25.98, -38.85, 25.98, -38.9, 26.02, -38.9, 25.98, -38.9, 26.02, -38.99, 25.98, -38.9, 25.98, -38.99, 26.02, -38.99, 25.98, -39.05, 26.02, -39.05, 25.98, -39.03, 26.02, -39.03, 25.98, -39.03, 26.02, -39.05, 25.98, -38.99, 25.98, -39.03, 26.02, -39.03, 26.02, -38.99, 25.98, -38.99, 26.02, -39.03, 25.99, -38.9, 26.01, -39.2, 26.01, -38.9, 26.01, -39.2, 25.99, -38.9, 25.99, -39.2, 25.98, -38.9, 26.02, -38.9, 25.98, -38.9, 26.02, -38.9, 25.98, -38.9, 26.02, -38.9, 26.02, -38.87, 25.99, -38.87, 25.99, -38.88, 26.02, -38.87, 25.99, -38.88, 26.02, -38.88, 25.99, -38.9, 25.99, -38.98, 26.02, -38.9, 26.02, -38.9, 25.99, -38.98, 26.02, -38.98, 26.02, -38.85, 25.98, -38.85, 25.99, -38.87, 26.02, -38.85, 25.99, -38.87, 26.02, -38.87, 25.99, -38.98, 26.02, -39.01, 26.02, -38.98, 26.02, -39.01, 25.99, -38.98, 25.98, -39.01, 26.01, -38.81, 25.99, -38.81, 26.01, -38.85, 25.99, -38.81, 25.99, -38.85, 26.01, -38.85, 25.99, -38.97, 25.99, -39.0, 26.01, -38.97, 26.01, -38.97, 25.99, -39.0, 26.01, -39.0, 26.01, -38.89, 25.99, -38.97, 26.01, -38.97, 25.99, -38.97, 26.01, -38.89, 25.99, -38.89, 26.01, -38.86, 25.99, -38.89, 26.01, -38.89, 25.99, -38.89, 26.01, -38.86, 25.99, -38.86, 26.01, -38.85, 25.99, -38.86, 26.01, -38.86, 25.99, -38.86, 26.01, -38.85, 25.99, -38.85, 26.02, -38.89, 25.99, -38.85, 25.98, -38.89, 25.99, -38.85, 26.02, -38.89, 26.01, -38.85, 25.98, -38.89, 26.02, -38.97, 26.02, -38.89, 26.02, -38.97, 25.98, -38.89, 25.98, -38.97, 26.01, -39.01, 25.98, -38.97, 25.99, -39.01, 25.98, -38.97, 26.01, -39.01, 26.02, -38.97])
me_vsmg61_004.materials.append(mat_vsmg61mtl_004)
me_vsmg61_004.update()
me_vsmg61_004.normals_split_custom_set([tuple(v) for v in zip(*[iter([0.8678, 0.4969, -4.122e-08, 0.8678, 0.4969, 0.0, 0.8678, 0.4969, 4.372e-08, 0.8678, 0.4969, 0.0, 0.8678, 0.4969, -4.122e-08, 0.8678, 0.4969, 3.981e-11, 0.9754, -0.2203, 0.0, 0.9754, -0.2203, 1.654e-06, 0.9754, -0.2203, -1.509e-10, 0.9754, -0.2203, 1.654e-06, 0.9754, -0.2203, 0.0, 0.9754, -0.2203, -1.657e-07, 0.9929, 0.1182, 0.01577, 0.9929, 0.1182, 0.01574, 0.9929, 0.1182, 0.01578, 0.9929, 0.1182, 0.01578, 0.9929, 0.1182, 0.01574, 0.9929, 0.1182, 0.01577, 0.9947, 0.1026, -1.495e-07, 0.9947, 0.1026, -1.489e-07, 0.9947, 0.1026, 1.495e-07, 0.9947, 0.1026, 1.495e-07, 0.9947, 0.1026, -1.489e-07, 0.9947, 0.1026, 1.362e-10, 0.9947, 0.1026, 0.0, 0.9947, 0.1026, -1.495e-07, 0.9947, 0.1026, 1.495e-07, 0.9947, 0.1026, 1.496e-07, 0.9947, 0.1026, -1.495e-07, 0.9947, 0.1026, 0.0, 0.9947, 0.1026, 1.362e-10, 0.9947, 0.1026, 1.86e-07, 0.9947, 0.1026, -1.489e-07, 0.9947, 0.1026, 1.86e-07, 0.9947, 0.1026, 1.362e-10, 0.9947, 0.1026, 1.24e-07, 0.9947, 0.1026, -1.495e-07, 0.9947, 0.1026, -1.046e-06, 0.9947, 0.1027, 1.518e-07, 0.9947, 0.1027, 1.518e-07, 0.9947, 0.1026, -1.046e-06, 0.9947, 0.1026, 1.362e-10, 0.9947, 0.1026, 0.0, 0.9947, 0.1026, -1.495e-07, 0.9947, 0.1027, 1.518e-07, 0.9947, 0.1026, 1.496e-07, 0.9947, 0.1026, -1.495e-07, 0.9947, 0.1026, 0.0, 0.9697, 0.2443, -8.931e-08, 0.9697, 0.2443, 0.0, 0.9697, 0.2444, 9.204e-08, 0.9697, 0.2443, 0.0, 0.9697, 0.2443, -8.931e-08, 0.9697, 0.2443, 8.172e-11, 1.0, 0.0, 0.0, 1.0, 0.0, 0.0, 1.0, 0.0, 0.0, 1.0, 0.0, 0.0, 1.0, 0.0, 0.0, 1.0, 0.0, 0.0, 1.0, 0.0, 0.0, 1.0, 0.0, 0.0, 1.0, 0.0, 0.0, 1.0, 0.0, 0.0, 1.0, 0.0, 0.0, 1.0, 0.0, 0.0, 1.0, -1.035e-06, 0.0, 1.0, 9.832e-07, 0.0, 1.0, -9.832e-07, 0.0, 1.0, 1.035e-06, 0.0, 1.0, -9.832e-07, 0.0, 1.0, 9.832e-07, 0.0, 1.0, 0.0, 0.0, 1.0, 0.0, 0.0, 1.0, 0.0, 0.0, 1.0, 0.0, 0.0, 1.0, 0.0, 0.0, 1.0, 0.0, 0.0, 1.0, 0.0, 0.0, 1.0, -5.791e-08, 0.0, 1.0, 0.0, 0.0, 1.0, -3.343e-08, 0.0, 1.0, 0.0, 0.0, 1.0, -5.791e-08, 0.0, 1.0, -3.535e-08, 0.0, 1.0, -3.343e-08, 0.0, 1.0, -5.791e-08, 0.0, 1.0, 0.0, 0.0, 1.0, -3.343e-08, 0.0, 1.0, -3.535e-08, 0.0, 1.0, 0.0, 0.0, 1.0, 0.0, 0.0, 1.0, -3.343e-08, 0.0, 1.0, 0.0, 0.0, 1.0, 0.0, 0.0, 1.0, 0.0, 0.0, 1.0, 0.0, 0.0, 1.0, 0.0, 0.0, 1.0, 0.0, 0.0, 1.0, 0.0, 0.0, 1.0, 0.0, 0.0, 1.0, 0.0, 0.0, 1.0, 0.0, 0.0, 1.0, 0.0, 0.0, 1.0, 0.0, 0.0, 1.0, 0.0, 0.0, 1.0, 0.0, 0.0, 1.0, 0.0, 0.0, 1.0, 0.0, 0.0, 1.0, 0.0, 0.0, 1.0, 0.0, 0.0, 1.0, 8.009e-08, 0.0, 1.0, -1.866e-07, 0.0, 1.0, 1.694e-07, 0.0, 1.0, -3.449e-07, 0.0, 1.0, 1.694e-07, 0.0, 1.0, -1.866e-07, 0.0, 1.0, 1.694e-07, 0.0, 1.0, 0.0, 0.0, 1.0, 8.009e-08, 0.0, 1.0, 8.009e-08, 0.0, 1.0, -1.439e-08, 0.0, 1.0, -1.866e-07, 0.0, 1.0, 2.472e-09, 0.0, 1.0, 8.009e-08, 0.0, 1.0, 0.0, 0.0, 1.0, 2.904e-08, 0.0, 1.0, -1.439e-08, 0.0, 1.0, 8.009e-08, 0.0, 1.0, 2.472e-09, 0.0, 1.0, 2.904e-08, 0.0, 1.0, 8.009e-08, 0.0, 1.0, 0.0, 0.0, 1.0, 2.904e-08, 0.0, 1.0, 2.472e-09, 0.0, 1.0, 0.0, 0.0, 1.0, -7.6e-09, 0.0, 1.0, -7.836e-09, 0.0, 1.0, -7.836e-09, 0.0, 1.0, -7.6e-09, 0.0, 1.0, -1.522e-08, 0.0, 1.0, 1.539e-08, 0.0, 1.0, 1.505e-08, 0.0, 1.0, 0.0, 0.0, 1.0, 3.044e-08, 0.0, 1.0, 1.505e-08, 0.0, 1.0, 1.539e-08, 0.0, 1.0, 0.0, 0.0, 1.0, 0.0, 0.0, 1.0, 0.0, 0.0, 1.0, 0.0, 0.0, 1.0, 0.0, 0.0, 1.0, 0.0, 0.0, 1.0, 0.0, 0.0, 1.0, 0.0, 0.0, 1.0, 0.0, 0.0, 1.0, 0.0, 0.0, 1.0, 0.0, 0.0, 1.0, 0.0, 0.0, 1.0, 0.0, 0.0, 1.0, 0.0, 0.0, 1.0, 0.0, 0.0, 1.0, 0.0, 0.0, 1.0, 0.0, 0.0, 1.0, 1.804e-09, 0.0, 1.0, 1.804e-09, 0.0, 1.0, 4.444e-09, 0.0, 1.0, 0.0, 0.0, 1.0, 4.444e-09, 0.0, 1.0, 1.804e-09, 0.0, 1.0, 8.467e-09, 0.0, 1.0, 0.0, 0.0, 1.0, 0.0, 0.0, 1.0, 0.0, 0.0, 1.0, 0.0, 0.0, 1.0, 0.0, 0.0, 1.0, 0.0, 0.0, 1.0, -4.657e-08, 0.0, 1.0, -3.055e-08, 0.0, 1.0, -2.198e-08, 0.0, 1.0, -2.198e-08, 0.0, 1.0, -3.055e-08, 0.0, 1.0, 0.0, 0.0, 1.0, -2.547e-08, 0.0, 1.0, -4.972e-09, 0.0, 1.0, 0.0, 0.0, 1.0, -4.972e-09, 0.0, 1.0, -2.547e-08, 0.0, 1.0, -2.97e-08, 0.0, 1.0, -1.987e-08, 0.0, 1.0, -8.316e-09, 0.0, 1.0, 0.0, 0.0, 1.0, -8.316e-09, 0.0, 1.0, -1.987e-08, 0.0, 1.0, -1.26e-08, 0.0, 1.0, -1.26e-08, 0.0, 1.0, 0.0, 0.0, 1.0, -8.316e-09, 0.0, 1.0, 0.0, 0.0, 1.0, -1.26e-08, 0.0, 1.0, 0.0, 0.0, 1.0, 0.0, 0.0, 1.0, -2.52e-08, 0.0, 1.0, 0.0, 0.0, 1.0, -2.52e-08, 0.0, 1.0, 0.0, 0.0, 1.0, 2.46e-08, 0.0, 1.0, 2.46e-08, 0.0, 1.0, -3.961e-08, 0.0, 1.0, -2.52e-08, 0.0, 1.0, -3.961e-08, 0.0, 1.0, 2.46e-08, 0.0, 1.0, 6.652e-08, 0.0, 1.0, 6.652e-08, 0.0, 1.0, 1.672e-08, 0.0, 1.0, 5.306e-08, 0.0, 1.0, 5.306e-08, 0.0, 1.0, 1.672e-08, 0.0, 1.0, 0.0, 0.0, 1.0, 0.0, 0.0, 1.0, 0.0, 0.0, 1.0, 0.0, 0.0, 1.0, 0.0, 0.0, 1.0, 0.0, 0.0, 1.0, 0.0, 0.0, 0.9304, 0.1183, 0.3469, 0.9304, 0.1183, 0.3469, 0.9304, 0.1183, 0.3469, 0.9304, 0.1183, 0.3469, 0.9304, 0.1183, 0.3469, 0.9304, 0.1183, 0.3469, 0.8345, -0.5511, 2.094e-07, 0.8345, -0.5511, -2.084e-07, 0.8345, -0.5511, 0.0, 0.8345, -0.5511, 0.0, 0.8345, -0.5511, -2.084e-07, 0.8345, -0.5511, 1.907e-10, 0.9505, 0.2985, -0.08641, 0.9505, 0.2985, -0.08641, 0.9505, 0.2985, -0.08642, 0.9505, 0.2985, -0.08641, 0.9505, 0.2985, -0.08641, 0.9505, 0.2985, -0.0864, 0.8341, -0.5508, 0.03148, 0.834, -0.5508, 0.03147, 0.834, -0.5508, 0.03147, 0.834, -0.5508, 0.03147, 0.8341, -0.5508, 0.03148, 0.8341, -0.5508, 0.03145, 5.658e-11, 0.9862, 0.1657, 0.0, 0.9862, 0.1656, 6.213e-08, 0.9862, 0.1657, 5.658e-11, 0.9862, 0.1657, 6.213e-08, 0.9862, 0.1657, -4.182e-07, 0.9862, 0.1656, -1.97e-10, 0.9591, 0.283, -2.163e-07, 0.9591, 0.283, 2.153e-07, 0.9591, 0.283, -2.163e-07, 0.9591, 0.283, -1.97e-10, 0.9591, 0.283, 0.0, 0.9591, 0.283, 0.0, 1.0, 0.0, 0.0, 1.0, 0.0, 0.0, 1.0, 0.0, 0.0, 1.0, 0.0, 0.0, 1.0, 0.0, 0.0, 1.0, 0.0, 0.0, 1.0, 0.0, 0.0, 1.0, 0.0, 0.0, 1.0, 0.0, 0.0, 1.0, 0.0, 0.0, 1.0, 0.0, 0.0, 1.0, 0.0, 0.0, 1.0, 0.0, 0.0, 1.0, 0.0, 0.0, 1.0, 0.0, 0.0, 1.0, 0.0, 0.0, 1.0, 0.0, 0.0, 1.0, 0.0, 0.0, 1.0, 0.0, 0.0, 1.0, 0.0, 0.0, 1.0, 0.0, 0.0, 1.0, 0.0, 0.0, 1.0, 0.0, 0.0, 1.0, 0.0, 0.0, 1.0, 0.0, 0.0, 1.0, 0.0, 0.0, 1.0, 0.0, 0.0, 1.0, 0.0, 0.0, 1.0, 0.0, 0.0, 1.0, 0.0, 0.0, 1.0, 0.0, 0.0, 1.0, 0.0, 0.0, 1.0, 0.0, 0.0, 1.0, 0.0, 0.0, 1.0, 0.0, 0.0, 1.0, 0.0, 0.0, 1.0, 0.0, 0.0, 1.0, 0.0, 0.0, 1.0, 0.0, 0.0, 1.0, 0.0, 0.0, 1.0, 0.0, 0.0, 1.0, 0.0, -1.657e-07, 0.9754, -0.2203, 1.158e-06, 0.9754, -0.2203, -1.509e-10, 0.9754, -0.2203, -1.657e-07, 0.9754, -0.2203, -1.509e-10, 0.9754, -0.2203, 0.0, 0.9754, -0.2203, 0.0, 1.0, 0.0, 0.0, 1.0, 0.0, 0.0, 1.0, 0.0, 0.0, 1.0, 0.0, 0.0, 1.0, 0.0, 0.0, 1.0, 0.0, 0.0, 1.0, 0.0, 0.0, 1.0, 0.0, 0.0, 1.0, 0.0, 0.0, 1.0, 0.0, 0.0, 1.0, 0.0, 0.0, 1.0, 0.0, -6.727e-08, 0.8019, -0.5975, 2.009e-07, 0.8019, -0.5975, 1.819e-07, 0.8019, -0.5975, -1.947e-07, 0.8019, -0.5975, 1.819e-07, 0.8019, -0.5975, 2.009e-07, 0.8019, -0.5975, 0.0, 1.0, 0.0, 0.0, 1.0, 0.0, 0.0, 1.0, 0.0, 0.0, 1.0, 0.0, 0.0, 1.0, 0.0, 0.0, 1.0, 0.0, 0.0, 1.0, 0.0, 0.0, 1.0, 0.0, 0.0, 1.0, 0.0, 0.0, 1.0, 0.0, 0.0, 1.0, 0.0, 0.0, 1.0, 0.0, 7.593e-08, 0.9541, -0.2996, 6.915e-11, 0.9541, -0.2996, 0.0, 0.9541, -0.2996, 6.915e-11, 0.9541, -0.2996, 7.593e-08, 0.9541, -0.2996, -7.786e-08, 0.9541, -0.2996, 1.924e-07, 0.7708, 0.6371, 0.0, 0.7708, 0.6371, -1.933e-07, 0.7708, 0.6371, 0.0, 0.7708, 0.6371, 1.924e-07, 0.7708, 0.6371, -1.76e-10, 0.7708, 0.6371, 0.0, 0.0, 1.0, 0.0, 0.0, 1.0, 0.0, 0.0, 1.0, 0.0, 0.0, 1.0, 0.0, 0.0, 1.0, 0.0, 0.0, 1.0, 0.0, 0.0, 1.0, 0.0, 0.0, 1.0, 0.0, 0.0, 1.0, 0.0, 0.0, 1.0, 0.0, 0.0, 1.0, 0.0, 0.0, 1.0, 0.0, 0.0, 1.0, 0.0, 0.0, 1.0, 0.0, 0.0, 1.0, 0.0, 0.0, 1.0, 0.0, 0.0, 1.0, 0.0, 0.0, 1.0, 0.0, 0.0, 1.0, 0.0, 0.0, 1.0, 0.0, 0.0, 1.0, 0.0, 0.0, 1.0, 0.0, 0.0, 1.0, 0.0, 0.0, 1.0, 0.0, 0.0, 1.0, 0.0, 0.0, 1.0, 0.0, 0.0, 1.0, 0.0, 0.0, 1.0, 0.0, 0.0, 1.0, 0.0, 0.0, 1.0, 6.903e-08, 0.3701, 0.929, -7.123e-07, 0.37, 0.929, 6.496e-11, 0.37, 0.929, 6.903e-08, 0.3701, 0.929, 6.496e-11, 0.37, 0.929, 0.0, 0.3701, 0.929, -6.87e-08, 0.3701, 0.929, 6.286e-11, 0.3701, 0.929, 6.903e-08, 0.3701, 0.929, 6.903e-08, 0.3701, 0.929, 6.286e-11, 0.3701, 0.929, 0.0, 0.37, 0.929, 0.0, 0.4472, 0.8944, 0.0, 0.4472, 0.8944, 0.0, 0.4472, 0.8944, 0.0, 0.4472, 0.8944, 0.0, 0.4472, 0.8944, 0.0, 0.4472, 0.8944, 0.0, 0.0, 1.0, 0.0, 0.0, 1.0, 0.0, 0.0, 1.0, 0.0, 0.0, 1.0, 0.0, 0.0, 1.0, 0.0, 0.0, 1.0, 0.0, 0.3162, 0.9487, 0.0, 0.3162, 0.9487, 0.0, 0.3162, 0.9487, 0.0, 0.3162, 0.9487, 0.0, 0.3162, 0.9487, 0.0, 0.3162, 0.9487, 0.0, 0.2831, 0.9591, 4.58e-08, 0.2831, 0.9591, -3.981e-11, 0.283, 0.9591, 4.58e-08, 0.2831, 0.9591, 0.0, 0.2831, 0.9591, -4.142e-08, 0.283, 0.9591, 0.0, 0.0, 1.0, 0.0, 0.0, 1.0, 0.0, 0.0, 1.0, 0.0, 0.0, 1.0, 0.0, 0.0, 1.0, 0.0, 0.0, 1.0, 0.0, 0.0, 1.0, 0.0, 0.0, 1.0, 0.0, 0.0, 1.0, 0.0, 0.0, 1.0, 0.0, 0.0, 1.0, 0.0, 0.0, 1.0, 1.624e-07, 0.5122, 0.8589, 5.321e-08, 0.5122, 0.8589, -4.718e-08, 0.5122, 0.8589, 5.321e-08, 0.5122, 0.8589, 1.624e-07, 0.5122, 0.8589, 6.24e-08, 0.5122, 0.8589, 0.0, -0.4472, 0.8944, 0.0, -0.4472, 0.8944, 0.0, -0.4472, 0.8944, 0.0, -0.4472, 0.8944, 0.0, -0.4472, 0.8944, 0.0, -0.4472, 0.8944, 1.266e-07, 0.3303, 0.9439, -8.847e-07, 0.3303, 0.9439, 0.0, 0.3303, 0.9439, -8.847e-07, 0.3303, 0.9439, 1.152e-10, 0.3303, 0.9439, 0.0, 0.3303, 0.9439, 0.0, 0.0, 1.0, 0.0, 0.0, 1.0, 0.0, 0.0, 1.0, 0.0, 0.0, 1.0, 0.0, 0.0, 1.0, 0.0, 0.0, 1.0, 0.0, 0.283, 0.9591, 2.163e-07, 0.283, 0.9591, -1.512e-06, 0.283, 0.9591, -1.512e-06, 0.283, 0.9591, 1.97e-10, 0.283, 0.9591, 0.0, 0.283, 0.9591, 0.0, 0.0, 1.0, 0.0, 0.0, 1.0, 0.0, 0.0, 1.0, 0.0, 0.0, 1.0, 0.0, 0.0, 1.0, 0.0, 0.0, 1.0, 0.0, 0.0, 1.0, 0.0, 0.0, 1.0, 0.0, 0.0, 1.0, 0.0, 0.0, 1.0, 0.0, 0.0, 1.0, 0.0, 0.0, 1.0, -0.8678, 0.497, -4.191e-11, -0.8678, 0.4969, 0.0, -0.8678, 0.4969, 4.351e-08, -0.8678, 0.4969, 4.351e-08, -0.8678, 0.4969, 0.0, -0.8678, 0.4969, -4.372e-08, -0.9754, -0.2203, 0.0, -0.9754, -0.2203, 1.634e-07, -0.9754, -0.2203, -1.654e-06, -0.9754, -0.2203, 0.0, -0.9754, -0.2203, -1.654e-06, -0.9754, -0.2203, 1.509e-10, -0.9929, 0.1182, 0.01574, -0.9929, 0.1182, 0.01574, -0.9929, 0.1182, 0.01577, -0.9929, 0.1182, 0.01574, -0.9929, 0.1182, 0.01574, -0.9929, 0.1182, 0.01577, -0.9947, 0.1026, 1.085e-07, -0.9947, 0.1026, 0.0, -0.9947, 0.1026, 2.041e-07, -0.9947, 0.1026, 2.041e-07, -0.9947, 0.1026, 0.0, -0.9947, 0.1026, -1.496e-07, -0.9947, 0.1026, -1.362e-10, -0.9947, 0.1026, -1.495e-07, -0.9947, 0.1026, 1.046e-06, -0.9947, 0.1026, 1.046e-06, -0.9947, 0.1026, -1.495e-07, -0.9947, 0.1026, 1.495e-07, -0.9947, 0.1026, -1.495e-07, -0.9947, 0.1026, 0.0, -0.9947, 0.1026, 1.495e-07, -0.9947, 0.1026, 1.495e-07, -0.9947, 0.1026, 0.0, -0.9947, 0.1026, -1.496e-07, -0.9947, 0.1026, 0.0, -0.9947, 0.1027, 1.518e-07, -0.9947, 0.1026, -1.495e-07, -0.9947, 0.1027, 1.518e-07, -0.9947, 0.1026, 0.0, -0.9947, 0.1026, -1.496e-07, -0.9947, 0.1026, 1.489e-07, -0.9947, 0.1026, -1.495e-07, -0.9947, 0.1027, 1.518e-07, -0.9947, 0.1026, -1.362e-10, -0.9947, 0.1026, -1.495e-07, -0.9947, 0.1026, 1.489e-07, -0.9697, 0.2443, 8.931e-08, -0.9697, 0.2443, -8.172e-11, -0.9697, 0.2443, 0.0, -0.9697, 0.2443, 8.931e-08, -0.9697, 0.2443, 0.0, -0.9697, 0.2443, -8.974e-08, -1.0, 0.0, 0.0, -1.0, 0.0, 0.0, -1.0, 0.0, 0.0, -1.0, 0.0, 0.0, -1.0, 0.0, 0.0, -1.0, 0.0, 0.0, -1.0, 0.0, 0.0, -1.0, 0.0, 0.0, -1.0, 0.0, 0.0, -1.0, 0.0, 0.0, -1.0, 0.0, 0.0, -1.0, 0.0, 0.0, -1.0, 0.0, 0.0, -1.0, 0.0, 0.0, -1.0, 0.0, 0.0, -1.0, 0.0, 0.0, -1.0, 0.0, 0.0, -1.0, 0.0, 0.0, -1.0, 0.0, 0.0, -1.0, 0.0, 0.0, -1.0, 0.0, 0.0, -1.0, 0.0, 0.0, -1.0, 0.0, 0.0, -1.0, 0.0, 0.0, -1.0, 0.0, 0.0, -1.0, 0.0, 0.0, -1.0, 0.0, 0.0, -1.0, 0.0, 0.0, -1.0, 0.0, 0.0, -1.0, 0.0, 0.0, -1.0, 0.0, 0.0, -1.0, 1.485e-08, 0.0, -1.0, 0.0, 0.0, -1.0, 1.485e-08, 0.0, -1.0, 0.0, 0.0, -1.0, 0.0, 0.0, -1.0, 4.571e-08, 0.0, -1.0, 0.0, 0.0, -1.0, 1.485e-08, 0.0, -1.0, 0.0, 0.0, -1.0, 4.571e-08, 0.0, -1.0, 0.0, 0.0, -1.0, 1.485e-08, 0.0, -1.0, -4.931e-08, 0.0, -1.0, 4.571e-08, 0.0, -1.0, -4.931e-08, 0.0, -1.0, 1.485e-08, 0.0, -1.0, -4.571e-08, 0.0, -1.0, 0.0, 0.0, -1.0, -4.571e-08, 0.0, -1.0, 1.485e-08, 0.0, -1.0, -4.571e-08, 0.0, -1.0, 0.0, 0.0, -1.0, 0.0, 0.0, -1.0, 0.0, 0.0, -1.0, 0.0, 0.0, -1.0, 0.0, 0.0, -1.0, 0.0, 0.0, -1.0, 0.0, 0.0, -1.0, 0.0, 0.0, -1.0, 0.0, 0.0, -1.0, 0.0, 0.0, -1.0, 0.0, 0.0, -1.0, 0.0, 0.0, -1.0, 0.0, 0.0, -1.0, 0.0, 0.0, -1.0, 0.0, 0.0, -1.0, 0.0, 0.0, -1.0, 0.0, 0.0, -1.0, 0.0, 0.0, -1.0, 0.0, 0.0, -1.0, 0.0, 0.0, -1.0, 0.0, 0.0, -1.0, 0.0, 0.0, -1.0, 0.0, 0.0, -1.0, 0.0, 0.0, -1.0, 0.0, 0.0, -1.0, 0.0, 0.0, -1.0, 0.0, 0.0, -1.0, 0.0, 0.0, -1.0, 0.0, 0.0, -1.0, -3.134e-08, 0.0, -1.0, -3.04e-08, 0.0, -1.0, 0.0, 0.0, -1.0, -3.04e-08, 0.0, -1.0, -3.134e-08, 0.0, -1.0, -6.087e-08, 0.0, -1.0, 0.0, 0.0, -1.0, 0.0, 0.0, -1.0, 0.0, 0.0, -1.0, 0.0, 0.0, -1.0, 0.0, 0.0, -1.0, 0.0, 0.0, -1.0, 0.0, 0.0, -1.0, 0.0, 0.0, -1.0, 0.0, 0.0, -1.0, 0.0, 0.0, -1.0, 0.0, 0.0, -1.0, 0.0, 0.0, -1.0, 0.0, 0.0, -1.0, 0.0, 0.0, -1.0, 0.0, 0.0, -1.0, 0.0, 0.0, -1.0, 0.0, 0.0, -1.0, 0.0, 0.0, -1.0, 0.0, 0.0, -1.0, 0.0, 0.0, -1.0, 0.0, 0.0, -1.0, 0.0, 0.0, -1.0, 0.0, 0.0, -1.0, 0.0, 0.0, -1.0, 0.0, 0.0, -1.0, 0.0, 0.0, -1.0, 0.0, 0.0, -1.0, 0.0, 0.0, -1.0, 0.0, 0.0, -1.0, 0.0, 0.0, -0.9815, 0.06283, 0.1806, -0.9815, 0.06281, 0.1806, -0.9815, 0.06283, 0.1806, -0.9815, 0.06281, 0.1806, -0.9815, 0.06283, 0.1806, -0.9815, 0.06281, 0.1806, -1.0, 1.591e-08, 0.0, -1.0, 8.152e-08, 0.0, -1.0, 0.0, 0.0, -1.0, 8.152e-08, 0.0, -1.0, 1.591e-08, 0.0, -1.0, 9.503e-08, 0.0, -1.0, 5.893e-08, 0.0, -1.0, 5.301e-08, 0.0, -1.0, 0.0, 0.0, -1.0, 5.301e-08, 0.0, -1.0, 5.893e-08, 0.0, -1.0, 1.109e-07, 0.0, -1.0, 1.339e-08, 0.0, -1.0, 1.234e-08, 0.0, -1.0, 0.0, 0.0, -1.0, 1.339e-08, 0.0, -1.0, 3.326e-08, 0.0, -1.0, 1.234e-08, 0.0, -1.0, 1.26e-08, 0.0, -1.0, 0.0, 0.0, -1.0, 1.234e-08, 0.0, -1.0, 0.0, 0.0, -1.0, 1.26e-08, 0.0, -1.0, 8.316e-09, 0.0, -1.0, 8.316e-09, 0.0, -1.0, 1.26e-08, 0.0, -1.0, 5.015e-08, 0.0, -1.0, 8.316e-09, 0.0, -1.0, 5.015e-08, 0.0, -1.0, 1.254e-08, 0.0, -1.0, 1.254e-08, 0.0, -1.0, 5.015e-08, 0.0, -1.0, 7.96e-08, 0.0, -1.0, 1.254e-08, 0.0, -1.0, 7.96e-08, 0.0, -1.0, 0.0, 0.0, -1.0, 0.0, 0.0, -1.0, 0.0, 0.0, -1.0, 0.0, 0.0, -1.0, 0.0, 0.0, -1.0, 0.0, 0.0, -1.0, 0.0, 0.0, -1.0, 0.0, 0.0, -1.0, 0.0, 0.0, -1.0, 0.0, 0.0, -1.0, 0.0, 0.0, -1.0, 0.0, 0.0, -1.0, 0.0, 0.0, -1.0, 0.0, 0.0, -1.0, 0.0, 0.0, -1.0, 0.0, 0.0, -1.0, 0.0, 0.0, -1.0, 0.0, 0.0, -1.0, 0.0, 0.0, -0.9863, 0.1578, -0.04736, -0.9863, 0.1578, -0.04734, -0.9863, 0.1578, -0.04736, -0.9863, 0.1578, -0.04734, -0.9863, 0.1578, -0.04736, -0.9863, 0.1578, -0.04734, -0.9493, -0.3138, 0.01569, -0.9494, -0.3138, 0.01569, -0.9493, -0.3138, 0.0157, -0.9493, -0.3139, 0.01569, -0.9494, -0.3138, 0.01569, -0.9493, -0.3138, 0.01569, -0.8345, -0.5511, -1.907e-10, -0.8345, -0.5511, 0.0, -0.8345, -0.5511, 2.084e-07, -0.8345, -0.5511, 2.084e-07, -0.8345, -0.5511, 0.0, -0.8345, -0.5511, -2.094e-07, 0.0, -0.9754, 0.2203, -1.657e-07, -0.9754, 0.2203, -1.509e-10, -0.9754, 0.2203, -1.509e-10, -0.9754, 0.2203, -1.657e-07, -0.9754, 0.2203, 1.649e-07, -0.9754, 0.2203, 0.0, -1.0, 0.0, 0.0, -1.0, 0.0, 0.0, -1.0, 0.0, 0.0, -1.0, 0.0, 0.0, -1.0, 0.0, 0.0, -1.0, 0.0, 0.0, -1.0, 0.0, 0.0, -1.0, 0.0, 0.0, -1.0, 0.0, 0.0, -1.0, 0.0, 0.0, -1.0, 0.0, 0.0, -1.0, 0.0, 0.0, -0.9697, 0.2444, -8.974e-08, -0.9697, 0.2443, -8.172e-11, -0.9697, 0.2443, -8.172e-11, -0.9697, 0.2443, -8.974e-08, -0.9697, 0.2443, 8.931e-08, -0.9697, 0.2444, 0.0, -0.954, 0.2998, 0.0, -0.954, 0.2998, 0.0, -0.954, 0.2998, 0.0, -0.954, 0.2998, 0.0, -0.954, 0.2998, 0.0, -0.954, 0.2998, 6.915e-11, -0.9541, 0.2996, 7.593e-08, -0.9541, 0.2996, -7.786e-08, -0.9541, 0.2996, 7.593e-08, -0.9541, 0.2996, 6.915e-11, -0.9541, 0.2996, 0.0, -0.9541, 0.2996, 0.0, -1.0, 0.0, 0.0, -1.0, 0.0, 0.0, -1.0, 0.0, 0.0, -1.0, 0.0, 0.0, -1.0, 0.0, 0.0, -1.0, 0.0, 0.0, -1.0, 0.0, 0.0, -1.0, 0.0, 0.0, -1.0, 0.0, 0.0, -1.0, 0.0, 0.0, -1.0, 0.0, 0.0, -1.0, 0.0, 0.0, -1.0, 0.0, 0.0, -1.0, 0.0, 0.0, -1.0, 0.0, 0.0, -1.0, 0.0, 0.0, -1.0, 0.0, 0.0, -1.0, 0.0, 0.0, -1.0, 0.0, 0.0, -1.0, 0.0, 0.0, -1.0, 0.0, 0.0, -1.0, 0.0, 0.0, -1.0, 0.0, 0.0, -1.0, 0.0, 0.0, -1.0, 0.0, 0.0, -1.0, 0.0, 0.0, -1.0, 0.0, 0.0, -1.0, 0.0, 0.0, -1.0, 0.0, 0.0, -1.0, 0.0, -5.167e-08, -0.929, 0.3701, 1.955e-08, -0.929, 0.37, -1.618e-08, -0.929, 0.37, 1.955e-08, -0.929, 0.37, -5.167e-08, -0.929, 0.3701, -3.21e-08, -0.929, 0.3701, 0.0, -1.0, 0.0, 0.0, -1.0, 0.0, 0.0, -1.0, 0.0, 0.0, -1.0, 0.0, 0.0, -1.0, 0.0, 0.0, -1.0, 0.0, 0.0, -1.0, 0.0, 0.0, -1.0, 0.0, 0.0, -1.0, 0.0, 0.0, -1.0, 0.0, 0.0, -1.0, 0.0, 0.0, -1.0, 0.0, 0.0, -1.0, 0.0, 0.0, -1.0, 0.0, 0.0, -1.0, 0.0, 0.0, -1.0, 0.0, 0.0, -1.0, 0.0, 0.0, -1.0, 0.0, 0.0, -1.0, 0.0, 0.0, -1.0, 0.0, 0.0, -1.0, 0.0, 0.0, -1.0, 0.0, 0.0, -1.0, 0.0, 0.0, -1.0, 0.0, 0.0, -1.0, 0.0, 0.0, -1.0, 0.0, 0.0, -1.0, 0.0, 0.0, -1.0, 0.0, 0.0, -1.0, 0.0, 0.0, -1.0, 0.0, 0.0, 0.0, -1.0, 0.0, 0.0, -1.0, 0.0, 0.0, -1.0, 0.0, 0.0, -1.0, 0.0, 0.0, -1.0, 0.0, 0.0, -1.0, 0.0, 0.0, -1.0, 0.0, 0.0, -1.0, 0.0, 0.0, -1.0, 0.0, 0.0, -1.0, 0.0, 0.0, -1.0, 0.0, 0.0, -1.0, 0.0, 0.1961, -0.9806, 0.0, 0.1961, -0.9806, 0.0, 0.1961, -0.9806, 0.0, 0.1961, -0.9806, 0.0, 0.1961, -0.9806, 0.0, 0.1961, -0.9806, 0.0, 0.0, -1.0, 0.0, 0.0, -1.0, 0.0, 0.0, -1.0, 0.0, 0.0, -1.0, 0.0, 0.0, -1.0, 0.0, 0.0, -1.0, -3.981e-11, -0.283, -0.9591, 0.0, -0.283, -0.9591, 4.351e-08, -0.283, -0.9591, 0.0, -0.283, -0.9591, -4.602e-08, -0.2831, -0.9591, 4.351e-08, -0.283, -0.9591, 0.0, -0.3162, -0.9487, 0.0, -0.3162, -0.9487, 0.0, -0.3162, -0.9487, 0.0, -0.3162, -0.9487, 0.0, -0.3162, -0.9487, 0.0, -0.3162, -0.9487, 0.0, -0.3162, -0.9487, 0.0, -0.3162, -0.9487, 0.0, -0.3162, -0.9487, 0.0, -0.3162, -0.9487, 0.0, -0.3162, -0.9487, 0.0, -0.3162, -0.9487, -2.153e-07, -0.283, -0.9591, 0.0, -0.283, -0.9591, 2.163e-07, -0.283, -0.9591, 0.0, -0.283, -0.9591, -2.153e-07, -0.283, -0.9591, 1.991e-10, -0.283, -0.9591, 0.0, -0.7071, -0.7071, 0.0, -0.7071, -0.7071, 0.0, -0.7071, -0.7071, 0.0, -0.7071, -0.7071, 0.0, -0.7071, -0.7071, 0.0, -0.7071, -0.7071, 0.0, 0.0, -1.0, 0.0, 0.0, -1.0, 0.0, 0.0, -1.0, 0.0, 0.0, -1.0, 0.0, 0.0, -1.0, 0.0, 0.0, -1.0, -1.26e-07, -0.3303, -0.9439, 1.152e-10, -0.3303, -0.9439, 1.266e-07, -0.3303, -0.9439, 1.266e-07, -0.3303, -0.9439, 1.152e-10, -0.3303, -0.9439, 0.0, -0.3303, -0.9439, 0.0, -0.4472, -0.8944, 0.0, -0.4472, -0.8944, 0.0, -0.4472, -0.8944, 0.0, -0.4472, -0.8944, 0.0, -0.4472, -0.8944, 0.0, -0.4472, -0.8944, 1.135e-08, -0.07856, -0.9969, -1.43e-07, -0.07851, -0.9969, 8.44e-08, -0.07851, -0.9969, -1.43e-07, -0.07851, -0.9969, 1.135e-08, -0.07856, -0.9969, -9.018e-08, -0.07856, -0.9969, 0.0, 0.0, -1.0, 0.0, 0.0, -1.0, 0.0, 0.0, -1.0, 0.0, 0.0, -1.0, 0.0, 0.0, -1.0, 0.0, 0.0, -1.0, 1.257e-10, -0.3701, -0.929, 6.496e-11, -0.37, -0.929, 0.0, -0.3701, -0.929, 0.0, -0.3701, -0.929, 6.496e-11, -0.37, -0.929, 0.0, -0.37, -0.929, 0.0, -0.3701, -0.929, 1.257e-10, -0.3701, -0.929, 0.0, -0.3701, -0.929, 1.257e-10, -0.3701, -0.929, 0.0, -0.3701, -0.929, 1.257e-10, -0.3701, -0.929, 0.0, -0.3701, -0.929, 1.257e-10, -0.3701, -0.929, 0.0, -0.3701, -0.929, 1.257e-10, -0.3701, -0.929, 0.0, -0.3701, -0.929, 1.215e-10, -0.3701, -0.929, 6.903e-08, -0.3701, -0.929, 1.215e-10, -0.3701, -0.929, 0.0, -0.3701, -0.929, 1.215e-10, -0.3701, -0.929, 6.903e-08, -0.3701, -0.929, -7.123e-07, -0.37, -0.929, 0.0, 0.0, -1.0, 0.0, 0.0, -1.0, 0.0, 0.0, -1.0, 0.0, 0.0, -1.0, 0.0, 0.0, -1.0, 0.0, 0.0, -1.0, 0.0, 0.0, -1.0, 0.0, 0.0, -1.0, 0.0, 0.0, -1.0, 0.0, 0.0, -1.0, 0.0, 0.0, -1.0, 0.0, 0.0, -1.0, 0.0, 0.0, -1.0, 0.0, 0.0, -1.0, 0.0, 0.0, -1.0, 0.0, 0.0, -1.0, 0.0, 0.0, -1.0, 0.0, 0.0, -1.0])] * 3)])
me_vsmg51_004 = bpy.data.meshes.new('Vsmg51.004')
me_vsmg51_004.from_pydata([(-1.0, -1.5, 0.5), (-1.0, -2.5, 0.5), (-1.0, -1.5, -5.5), (-1.0, -2.5, -5.5), (-2.0, -2.5, 0.5), (-1.0, -2.5, 0.5), (-2.0, -1.5, 0.5), (-1.0, -1.5, 0.5), (-1.0, -2.5, 0.5), (-2.0, -2.5, 0.5), (-1.0, -2.5, -5.5), (-2.0, -2.5, -5.5), (-2.0, -2.5, 0.5), (-2.0, -1.5, 0.5), (-2.0, -2.5, -5.5), (-2.0, -1.5, -5.5), (-2.0, -1.5, -5.5), (-1.0, -1.5, -5.5), (-2.0, -2.5, -5.5), (-1.0, -2.5, -5.5), (-2.0, -1.5, 0.5), (-1.0, -1.5, 0.5), (-2.0, -1.5, -5.5), (-1.0, -1.5, -5.5)], [], [(0, 1, 2), (2, 1, 3), (4, 5, 6), (6, 5, 7), (8, 9, 10), (10, 9, 11), (12, 13, 14), (14, 13, 15), (16, 17, 18), (18, 17, 19), (20, 21, 22), (22, 21, 23)])
me_vsmg51_004.polygons.foreach_set('use_smooth', [True] * 12)
_uv = me_vsmg51_004.uv_layers.new(name='UVMap')
_uv.uv.foreach_set('vector', [3.375, -3.75, 3.25, -3.75, 3.375, -4.5, 3.375, -4.5, 3.25, -3.75, 3.25, -4.5, 3.375, -3.75, 3.25, -3.75, 3.375, -3.875, 3.375, -3.875, 3.25, -3.75, 3.25, -3.875, 3.375, -3.75, 3.25, -3.75, 3.375, -4.5, 3.375, -4.5, 3.25, -3.75, 3.25, -4.5, 3.375, -3.75, 3.25, -3.75, 3.375, -4.5, 3.375, -4.5, 3.25, -3.75, 3.25, -4.5, 3.375, -3.75, 3.25, -3.75, 3.375, -3.875, 3.375, -3.875, 3.25, -3.75, 3.25, -3.875, 3.375, -3.75, 3.25, -3.75, 3.375, -4.5, 3.375, -4.5, 3.25, -3.75, 3.25, -4.5])
me_vsmg51_004.materials.append(mat_vsmg51mtl_003)
me_vsmg51_004.update()
me_vsmg51_004.normals_split_custom_set([tuple(v) for v in zip(*[iter([1.0, 0.0, 0.0, 1.0, 0.0, 0.0, 1.0, 0.0, 0.0, 1.0, 0.0, 0.0, 1.0, 0.0, 0.0, 1.0, 0.0, 0.0, 0.0, 0.0, 1.0, 0.0, 0.0, 1.0, 0.0, 0.0, 1.0, 0.0, 0.0, 1.0, 0.0, 0.0, 1.0, 0.0, 0.0, 1.0, 0.0, -1.0, 0.0, 0.0, -1.0, 0.0, 0.0, -1.0, 0.0, 0.0, -1.0, 0.0, 0.0, -1.0, 0.0, 0.0, -1.0, 0.0, -1.0, 0.0, 0.0, -1.0, 0.0, 0.0, -1.0, 0.0, 0.0, -1.0, 0.0, 0.0, -1.0, 0.0, 0.0, -1.0, 0.0, 0.0, 0.0, 0.0, -1.0, 0.0, 0.0, -1.0, 0.0, 0.0, -1.0, 0.0, 0.0, -1.0, 0.0, 0.0, -1.0, 0.0, 0.0, -1.0, 0.0, 1.0, 0.0, 0.0, 1.0, 0.0, 0.0, 1.0, 0.0, 0.0, 1.0, 0.0, 0.0, 1.0, 0.0, 0.0, 1.0, 0.0])] * 3)])
me_vsmg41_004 = bpy.data.meshes.new('Vsmg41.004')
me_vsmg41_004.from_pydata([(2.0, -1.5, 0.5), (2.0, -2.5, 0.5), (2.0, -1.5, -5.5), (2.0, -2.5, -5.5), (1.0, -2.5, 0.5), (2.0, -2.5, 0.5), (1.0, -1.5, 0.5), (2.0, -1.5, 0.5), (2.0, -2.5, 0.5), (1.0, -2.5, 0.5), (2.0, -2.5, -5.5), (1.0, -2.5, -5.5), (1.0, -2.5, 0.5), (1.0, -1.5, 0.5), (1.0, -2.5, -5.5), (1.0, -1.5, -5.5), (1.0, -1.5, -5.5), (2.0, -1.5, -5.5), (1.0, -2.5, -5.5), (2.0, -2.5, -5.5), (1.0, -1.5, 0.5), (2.0, -1.5, 0.5), (1.0, -1.5, -5.5), (2.0, -1.5, -5.5)], [], [(0, 1, 2), (2, 1, 3), (4, 5, 6), (6, 5, 7), (8, 9, 10), (10, 9, 11), (12, 13, 14), (14, 13, 15), (16, 17, 18), (18, 17, 19), (20, 21, 22), (22, 21, 23)])
me_vsmg41_004.polygons.foreach_set('use_smooth', [True] * 12)
_uv = me_vsmg41_004.uv_layers.new(name='UVMap')
_uv.uv.foreach_set('vector', [7.375, 0.25, 7.25, 0.25, 7.375, -0.5, 7.375, -0.5, 7.25, 0.25, 7.25, -0.5, 7.375, 0.25, 7.25, 0.25, 7.375, 0.125, 7.375, 0.125, 7.25, 0.25, 7.25, 0.125, 7.375, 0.25, 7.25, 0.25, 7.375, -0.5, 7.375, -0.5, 7.25, 0.25, 7.25, -0.5, 7.375, 0.25, 7.25, 0.25, 7.375, -0.5, 7.375, -0.5, 7.25, 0.25, 7.25, -0.5, 7.375, 0.25, 7.25, 0.25, 7.375, 0.125, 7.375, 0.125, 7.25, 0.25, 7.25, 0.125, 7.375, 0.25, 7.25, 0.25, 7.375, -0.5, 7.375, -0.5, 7.25, 0.25, 7.25, -0.5])
me_vsmg41_004.materials.append(mat_vsmg51mtl_003)
me_vsmg41_004.update()
me_vsmg41_004.normals_split_custom_set([tuple(v) for v in zip(*[iter([1.0, 0.0, 0.0, 1.0, 0.0, 0.0, 1.0, 0.0, 0.0, 1.0, 0.0, 0.0, 1.0, 0.0, 0.0, 1.0, 0.0, 0.0, 0.0, 0.0, 1.0, 0.0, 0.0, 1.0, 0.0, 0.0, 1.0, 0.0, 0.0, 1.0, 0.0, 0.0, 1.0, 0.0, 0.0, 1.0, 0.0, -1.0, 0.0, 0.0, -1.0, 0.0, 0.0, -1.0, 0.0, 0.0, -1.0, 0.0, 0.0, -1.0, 0.0, 0.0, -1.0, 0.0, -1.0, 0.0, 0.0, -1.0, 0.0, 0.0, -1.0, 0.0, 0.0, -1.0, 0.0, 0.0, -1.0, 0.0, 0.0, -1.0, 0.0, 0.0, 0.0, 0.0, -1.0, 0.0, 0.0, -1.0, 0.0, 0.0, -1.0, 0.0, 0.0, -1.0, 0.0, 0.0, -1.0, 0.0, 0.0, -1.0, 0.0, 1.0, 0.0, 0.0, 1.0, 0.0, 0.0, 1.0, 0.0, 0.0, 1.0, 0.0, 0.0, 1.0, 0.0, 0.0, 1.0, 0.0])] * 3)])
me_vsmg31_004 = bpy.data.meshes.new('Vsmg31.004')
me_vsmg31_004.from_pydata([(0.5, 0.5, -0.5), (0.5, 0.5, 0.5), (0.5, -0.5, -0.5), (0.5, -0.5, 0.5), (-0.5, 0.5, 0.5), (0.5, 0.5, 0.5), (-0.5, 0.5, -0.5), (0.5, 0.5, -0.5), (0.5, 0.5, 0.5), (-0.5, 0.5, 0.5), (0.5, -0.5, 0.5), (-0.5, -0.5, 0.5), (-0.5, 0.5, 0.5), (-0.5, 0.5, -0.5), (-0.5, -0.5, 0.5), (-0.5, -0.5, -0.5), (-0.5, -0.5, -0.5), (0.5, -0.5, -0.5), (-0.5, -0.5, 0.5), (0.5, -0.5, 0.5), (-0.5, 0.5, -0.5), (0.5, 0.5, -0.5), (-0.5, -0.5, -0.5), (0.5, -0.5, -0.5)], [], [(0, 1, 2), (2, 1, 3), (4, 5, 6), (6, 5, 7), (8, 9, 10), (10, 9, 11), (12, 13, 14), (14, 13, 15), (16, 17, 18), (18, 17, 19), (20, 21, 22), (22, 21, 23)])
me_vsmg31_004.polygons.foreach_set('use_smooth', [True] * 12)
_uv = me_vsmg31_004.uv_layers.new(name='UVMap')
_uv.uv.foreach_set('vector', [0.125, -6.25, 0.0, -6.25, 0.125, -6.375, 0.125, -6.375, 0.0, -6.25, 0.0, -6.375, 0.125, -6.25, 0.0, -6.25, 0.125, -6.375, 0.125, -6.375, 0.0, -6.25, 0.0, -6.375, 0.125, -6.25, 0.0, -6.25, 0.125, -6.375, 0.125, -6.375, 0.0, -6.25, 0.0, -6.375, 0.125, -6.25, 0.0, -6.25, 0.125, -6.375, 0.125, -6.375, 0.0, -6.25, 0.0, -6.375, 0.125, -6.25, 0.0, -6.25, 0.125, -6.375, 0.125, -6.375, 0.0, -6.25, 0.0, -6.375, 0.125, -6.25, 0.0, -6.25, 0.125, -6.375, 0.125, -6.375, 0.0, -6.25, 0.0, -6.375])
me_vsmg31_004.materials.append(mat_vsmg51mtl_003)
me_vsmg31_004.update()
me_vsmg31_004.normals_split_custom_set([tuple(v) for v in zip(*[iter([1.0, 0.0, 0.0, 1.0, 0.0, 0.0, 1.0, 0.0, 0.0, 1.0, 0.0, 0.0, 1.0, 0.0, 0.0, 1.0, 0.0, 0.0, 0.0, 1.0, 0.0, 0.0, 1.0, 0.0, 0.0, 1.0, 0.0, 0.0, 1.0, 0.0, 0.0, 1.0, 0.0, 0.0, 1.0, 0.0, 0.0, 0.0, 1.0, 0.0, 0.0, 1.0, 0.0, 0.0, 1.0, 0.0, 0.0, 1.0, 0.0, 0.0, 1.0, 0.0, 0.0, 1.0, -1.0, 0.0, 0.0, -1.0, 0.0, 0.0, -1.0, 0.0, 0.0, -1.0, 0.0, 0.0, -1.0, 0.0, 0.0, -1.0, 0.0, 0.0, 0.0, -1.0, 0.0, 0.0, -1.0, 0.0, 0.0, -1.0, 0.0, 0.0, -1.0, 0.0, 0.0, -1.0, 0.0, 0.0, -1.0, 0.0, 0.0, 0.0, -1.0, 0.0, 0.0, -1.0, 0.0, 0.0, -1.0, 0.0, 0.0, -1.0, 0.0, 0.0, -1.0, 0.0, 0.0, -1.0])] * 3)])
me_vsmg21_004 = bpy.data.meshes.new('Vsmg21.004')
me_vsmg21_004.from_pydata([(0.5, 0.5, -0.5), (0.5, 0.5, 0.5), (0.5, -0.5, -0.5), (0.5, -0.5, 0.5), (-0.5, 0.5, 0.5), (0.5, 0.5, 0.5), (-0.5, 0.5, -0.5), (0.5, 0.5, -0.5), (0.5, 0.5, 0.5), (-0.5, 0.5, 0.5), (0.5, -0.5, 0.5), (-0.5, -0.5, 0.5), (-0.5, 0.5, 0.5), (-0.5, 0.5, -0.5), (-0.5, -0.5, 0.5), (-0.5, -0.5, -0.5), (-0.5, -0.5, -0.5), (0.5, -0.5, -0.5), (-0.5, -0.5, 0.5), (0.5, -0.5, 0.5), (-0.5, 0.5, -0.5), (0.5, 0.5, -0.5), (-0.5, -0.5, -0.5), (0.5, -0.5, -0.5)], [], [(0, 1, 2), (2, 1, 3), (4, 5, 6), (6, 5, 7), (8, 9, 10), (10, 9, 11), (12, 13, 14), (14, 13, 15), (16, 17, 18), (18, 17, 19), (20, 21, 22), (22, 21, 23)])
me_vsmg21_004.polygons.foreach_set('use_smooth', [True] * 12)
_uv = me_vsmg21_004.uv_layers.new(name='UVMap')
_uv.uv.foreach_set('vector', [1.875, -6.25, 1.75, -6.25, 1.875, -6.375, 1.875, -6.375, 1.75, -6.25, 1.75, -6.375, 1.875, -6.25, 1.75, -6.25, 1.875, -6.375, 1.875, -6.375, 1.75, -6.25, 1.75, -6.375, 1.875, -6.25, 1.75, -6.25, 1.875, -6.375, 1.875, -6.375, 1.75, -6.25, 1.75, -6.375, 1.875, -6.25, 1.75, -6.25, 1.875, -6.375, 1.875, -6.375, 1.75, -6.25, 1.75, -6.375, 1.875, -6.25, 1.75, -6.25, 1.875, -6.375, 1.875, -6.375, 1.75, -6.25, 1.75, -6.375, 1.875, -6.25, 1.75, -6.25, 1.875, -6.375, 1.875, -6.375, 1.75, -6.25, 1.75, -6.375])
me_vsmg21_004.materials.append(mat_vsmg51mtl_003)
me_vsmg21_004.update()
me_vsmg21_004.normals_split_custom_set([tuple(v) for v in zip(*[iter([1.0, 0.0, 0.0, 1.0, 0.0, 0.0, 1.0, 0.0, 0.0, 1.0, 0.0, 0.0, 1.0, 0.0, 0.0, 1.0, 0.0, 0.0, 0.0, 1.0, 0.0, 0.0, 1.0, 0.0, 0.0, 1.0, 0.0, 0.0, 1.0, 0.0, 0.0, 1.0, 0.0, 0.0, 1.0, 0.0, 0.0, 0.0, 1.0, 0.0, 0.0, 1.0, 0.0, 0.0, 1.0, 0.0, 0.0, 1.0, 0.0, 0.0, 1.0, 0.0, 0.0, 1.0, -1.0, 0.0, 0.0, -1.0, 0.0, 0.0, -1.0, 0.0, 0.0, -1.0, 0.0, 0.0, -1.0, 0.0, 0.0, -1.0, 0.0, 0.0, 0.0, -1.0, 0.0, 0.0, -1.0, 0.0, 0.0, -1.0, 0.0, 0.0, -1.0, 0.0, 0.0, -1.0, 0.0, 0.0, -1.0, 0.0, 0.0, 0.0, -1.0, 0.0, 0.0, -1.0, 0.0, 0.0, -1.0, 0.0, 0.0, -1.0, 0.0, 0.0, -1.0, 0.0, 0.0, -1.0])] * 3)])
me_vsmg11_004 = bpy.data.meshes.new('Vsmg11.004')
me_vsmg11_004.from_pydata([(0.5, -1.5, -5.5), (0.5, -1.5, -4.5), (0.5, -2.5, -5.5), (0.5, -2.5, -4.5), (-0.5, -1.5, -4.5), (0.5, -1.5, -4.5), (-0.5, -1.5, -5.5), (0.5, -1.5, -5.5), (0.5, -1.5, -4.5), (-0.5, -1.5, -4.5), (0.5, -2.5, -4.5), (-0.5, -2.5, -4.5), (-0.5, -1.5, -4.5), (-0.5, -1.5, -5.5), (-0.5, -2.5, -4.5), (-0.5, -2.5, -5.5), (-0.5, -2.5, -5.5), (0.5, -2.5, -5.5), (-0.5, -2.5, -4.5), (0.5, -2.5, -4.5), (-0.5, -1.5, -5.5), (0.5, -1.5, -5.5), (-0.5, -2.5, -5.5), (0.5, -2.5, -5.5)], [], [(0, 1, 2), (2, 1, 3), (4, 5, 6), (6, 5, 7), (8, 9, 10), (10, 9, 11), (12, 13, 14), (14, 13, 15), (16, 17, 18), (18, 17, 19), (20, 21, 22), (22, 21, 23)])
me_vsmg11_004.polygons.foreach_set('use_smooth', [True] * 12)
_uv = me_vsmg11_004.uv_layers.new(name='UVMap')
_uv.uv.foreach_set('vector', [1.375, -4.75, 1.25, -4.75, 1.375, -4.875, 1.375, -4.875, 1.25, -4.75, 1.25, -4.875, 1.375, -4.75, 1.25, -4.75, 1.375, -4.875, 1.375, -4.875, 1.25, -4.75, 1.25, -4.875, 1.375, -4.75, 1.25, -4.75, 1.375, -4.875, 1.375, -4.875, 1.25, -4.75, 1.25, -4.875, 1.375, -4.75, 1.25, -4.75, 1.375, -4.875, 1.375, -4.875, 1.25, -4.75, 1.25, -4.875, 1.375, -4.75, 1.25, -4.75, 1.375, -4.875, 1.375, -4.875, 1.25, -4.75, 1.25, -4.875, 1.375, -4.75, 1.25, -4.75, 1.375, -4.875, 1.375, -4.875, 1.25, -4.75, 1.25, -4.875])
me_vsmg11_004.materials.append(mat_vsmg51mtl_003)
me_vsmg11_004.update()
me_vsmg11_004.normals_split_custom_set([tuple(v) for v in zip(*[iter([1.0, 0.0, 0.0, 1.0, 0.0, 0.0, 1.0, 0.0, 0.0, 1.0, 0.0, 0.0, 1.0, 0.0, 0.0, 1.0, 0.0, 0.0, 0.0, 1.0, 0.0, 0.0, 1.0, 0.0, 0.0, 1.0, 0.0, 0.0, 1.0, 0.0, 0.0, 1.0, 0.0, 0.0, 1.0, 0.0, 0.0, 0.0, 1.0, 0.0, 0.0, 1.0, 0.0, 0.0, 1.0, 0.0, 0.0, 1.0, 0.0, 0.0, 1.0, 0.0, 0.0, 1.0, -1.0, 0.0, 0.0, -1.0, 0.0, 0.0, -1.0, 0.0, 0.0, -1.0, 0.0, 0.0, -1.0, 0.0, 0.0, -1.0, 0.0, 0.0, 0.0, -1.0, 0.0, 0.0, -1.0, 0.0, 0.0, -1.0, 0.0, 0.0, -1.0, 0.0, 0.0, -1.0, 0.0, 0.0, -1.0, 0.0, 0.0, 0.0, -1.0, 0.0, 0.0, -1.0, 0.0, 0.0, -1.0, 0.0, 0.0, -1.0, 0.0, 0.0, -1.0, 0.0, 0.0, -1.0])] * 3)])
arm_rigarm = bpy.data.armatures.new('__RigArm')  # bones are not reproduced

# ---- objects
ob_default = bpy.data.objects.new('default', me_vsmg61_004)
ob_left_arm = bpy.data.objects.new('Left Arm', me_vsmg51_004)
ob_right_arm = bpy.data.objects.new('Right Arm', me_vsmg41_004)
ob_humanoidrootpart = bpy.data.objects.new('HumanoidRootPart', me_vsmg31_004)
ob_camera = bpy.data.objects.new('Camera', me_vsmg21_004)
ob_joint = bpy.data.objects.new('Joint', me_vsmg11_004)
ob_rigmeta = bpy.data.objects.new('__RigMeta', None)
ob_rig = bpy.data.objects.new('__Rig', arm_rigarm)
ob_camera_001 = bpy.data.objects.new('Camera.001', cam_camera_001)

# ---- transforms, parenting, visibility, modifiers, constraints
ob_default.location = (0.0, 0.0, 0.0)
ob_default.rotation_euler = (1.571, -0.0, 0.0)
_c = ob_default.constraints.new('CHILD_OF'); _c.name = 'Child Of'
_c.target = ob_rig
_c.subtarget = 'default'
_c.set_inverse_pending = False
_c.inverse_matrix = ((-1.0, -7.23e-08, -1.326e-07, 9.597e-08), (7.105e-15, 0.8779, -0.4789, -5.372), (1.51e-07, -0.4789, -0.8779, 0.6355), (-0.0, 0.0, -0.0, 1.0))
ob_left_arm.location = (0.0, 0.0, 0.0)
ob_left_arm.rotation_euler = (1.571, -0.0, 0.0)
_c = ob_left_arm.constraints.new('CHILD_OF'); _c.name = 'Child Of'
_c.target = ob_rig
_c.subtarget = 'Left Arm'
_c.set_inverse_pending = False
_c.inverse_matrix = ((-1.0, -0.0, 8.742e-08, -1.5), (0.0, 1.0, -0.0, 0.5), (-8.742e-08, -0.0, -1.0, -2.0), (-0.0, 0.0, -0.0, 1.0))
ob_right_arm.location = (0.0, 0.0, 0.0)
ob_right_arm.rotation_euler = (1.571, -0.0, 0.0)
_c = ob_right_arm.constraints.new('CHILD_OF'); _c.name = 'Child Of'
_c.target = ob_rig
_c.subtarget = 'Right Arm'
_c.set_inverse_pending = False
_c.inverse_matrix = ((-1.0, -0.0, 8.742e-08, 1.5), (0.0, 1.0, -0.0, 0.5), (-8.742e-08, 0.0, -1.0, -2.0), (-0.0, 0.0, -0.0, 1.0))
ob_humanoidrootpart.location = (0.0, 0.0, 0.0)
ob_humanoidrootpart.rotation_euler = (1.571, -0.0, 0.0)
_c = ob_humanoidrootpart.constraints.new('CHILD_OF'); _c.name = 'Child Of'
_c.target = ob_rig
_c.subtarget = 'HumanoidRootPart'
_c.set_inverse_pending = False
_c.inverse_matrix = ((1.0, -0.0, 0.0, -0.0), (-0.0, 0.0, 1.0, 0.0), (0.0, -1.0, 0.0, -0.0), (-0.0, 0.0, -0.0, 1.0))
ob_camera.location = (0.0, 0.0, 0.0)
ob_camera.rotation_euler = (1.571, -0.0, 0.0)
_c = ob_camera.constraints.new('CHILD_OF'); _c.name = 'Child Of'
_c.target = ob_rig
_c.subtarget = 'Camera'
_c.set_inverse_pending = False
_c.inverse_matrix = ((1.0, -0.0, 0.0, -0.0), (-0.0, 0.0, 1.0, 0.0), (0.0, -1.0, 0.0, -0.0), (-0.0, 0.0, -0.0, 1.0))
ob_joint.location = (0.0, 0.0, 0.0)
ob_joint.rotation_euler = (1.571, -0.0, 0.0)
_c = ob_joint.constraints.new('CHILD_OF'); _c.name = 'Child Of'
_c.target = ob_rig
_c.subtarget = 'Joint'
_c.set_inverse_pending = False
_c.inverse_matrix = ((1.0, -0.0, 0.0, -0.0), (-0.0, 0.0, 1.0, 2.0), (0.0, -1.0, 0.0, 5.0), (-0.0, 0.0, -0.0, 1.0))
ob_rigmeta.location = (0.0, 0.0, 0.0)
ob_rig.location = (0.0, 0.0, 0.0)
ob_rig.show_in_front = True
ob_camera_001.location = (0.0, 0.0, 0.0)
ob_camera_001.rotation_euler = (1.571, -0.0, 1.571)
_c = ob_camera_001.constraints.new('COPY_LOCATION'); _c.name = 'Copy Location'
_c.active = False
_c.target = ob_camera
_c = ob_camera_001.constraints.new('COPY_ROTATION'); _c.name = 'Copy Rotation'
_c.target = ob_camera

# ---- collection membership
scene.collection.objects.link(ob_default)
scene.collection.objects.link(ob_left_arm)
scene.collection.objects.link(ob_right_arm)
scene.collection.objects.link(ob_humanoidrootpart)
scene.collection.objects.link(ob_camera)
scene.collection.objects.link(ob_joint)
scene.collection.objects.link(ob_rigmeta)
scene.collection.objects.link(ob_rig)
scene.collection.objects.link(ob_camera_001)

# ---- scene / render settings (as saved in the file)
scene.camera = ob_camera_001
scene.frame_start = 1; scene.frame_end = 60; scene.frame_set(12)
scene.render.engine = 'BLENDER_EEVEE_NEXT'
scene.render.fps = 120
scene.cycles.sampling_pattern = 'TABULATED_SOBOL'
scene.cycles.use_light_tree = False
scene.view_settings.view_transform = 'Filmic'
bpy.context.view_layer.update()

# ---- added for rendering (the .blend has no usable light): sun
light_auto_sun = bpy.data.lights.new('AutoSun', 'SUN')
light_auto_sun.energy = 3.0
light_auto_sun.angle = 0.0523599
ob_auto_sun = bpy.data.objects.new('AutoSun', light_auto_sun)
scene.collection.objects.link(ob_auto_sun)
ob_auto_sun.rotation_euler = (0.872665, 0.174533, 0.523599)
bpy.context.view_layer.update()
